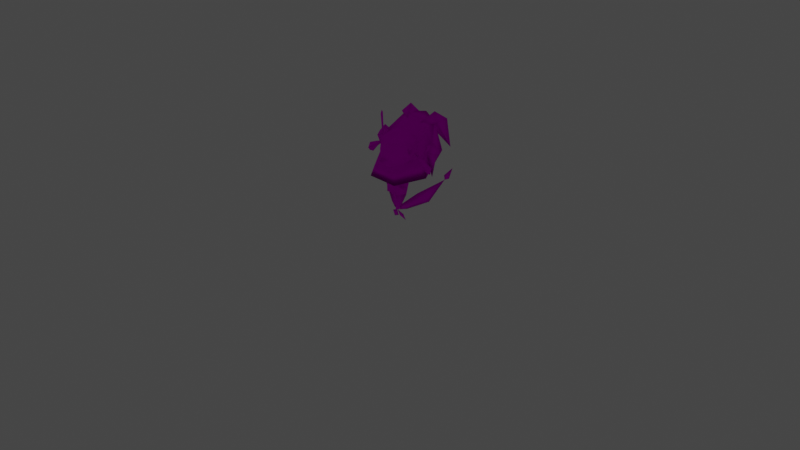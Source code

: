 # Source: rumble-florgess.blend  (saved by Blender 3.6.11; exported with 4.5.12 LTS)
import bpy
from mathutils import Matrix  # noqa: F401  (used for matrix-valued properties, if any)

bpy.ops.wm.read_factory_settings(use_empty=True)
scene = bpy.context.scene
scene.name = 'Scene'

# ---- collections
col_collection = bpy.data.collections.new('Collection'); scene.collection.children.link(col_collection)

# ---- images (referenced by path relative to the original .blend; pixels are not part of the script)
import os
ASSET_DIR = os.environ.get("B2B_ASSET_DIR", "")  # directory of the original .blend (textures are referenced by path, not embedded)
HERE = os.path.dirname(os.path.abspath(__file__))  # packed textures are extracted next to this script under _unpacked/

def load_image(name, relpath, width, height, colorspace="sRGB"):
    """Load a texture the original file referenced (path relative to the .blend, or extracted next to this script)."""
    p = next((c for c in (os.path.join(HERE, relpath), os.path.join(ASSET_DIR, relpath)) if relpath and os.path.exists(c)), "")
    if p:
        img = bpy.data.images.load(p, check_existing=True)
        img.name = name
    else:  # same state as the original file: an image datablock whose file is absent (Cycles renders it pink)
        img = bpy.data.images.new(name, width, height)
        img.source = "FILE"
        img.filepath = "//" + (relpath or name)
    img.colorspace_settings.name = colorspace
    return img
img_pii_huraazyesu_yellow_body_c_png = load_image('Pii_HURAAZYESU_YELLOW_body_C.png', 'Pii_HURAAZYESU_YELLOW_body_C.png', 1024, 1024, 'sRGB')
img_pii_huraazyesu_red_eye_c_png = load_image('Pii_HURAAZYESU_RED_eye_C.png', 'Pii_HURAAZYESU_RED_eye_C.png', 1024, 1024, 'sRGB')

# ---- materials (node trees are filled in below, after node groups)
mat_pii_huraazyesu_red_body = bpy.data.materials.new('Pii_HURAAZYESU_RED_body')
mat_pii_huraazyesu_red_body.surface_render_method = 'BLENDED'
mat_pii_huraazyesu_red_body.blend_method = 'BLEND'
mat_pii_huraazyesu_red_body.use_transparency_overlap = False
mat_pii_huraazyesu_red_body.show_transparent_back = False
mat_pii_huraazyesu_red_body.use_transparent_shadow = False
mat_pii_huraazyesu_red_body.diffuse_color = (0.942, 0.942, 0.942, 1.0)
mat_pii_huraazyesu_red_body.roughness = 0.5528
mat_pii_huraazyesu_red_body.specular_intensity = 1.0
mat_pii_huraazyesu_red_body.metallic = 1.0
mat_pii_huraazyesu_red_eye = bpy.data.materials.new('Pii_HURAAZYESU_RED_eye')
mat_pii_huraazyesu_red_eye.surface_render_method = 'BLENDED'
mat_pii_huraazyesu_red_eye.blend_method = 'BLEND'
mat_pii_huraazyesu_red_eye.use_transparency_overlap = False
mat_pii_huraazyesu_red_eye.show_transparent_back = False
mat_pii_huraazyesu_red_eye.use_transparent_shadow = False
mat_pii_huraazyesu_red_eye.diffuse_color = (0.942, 0.942, 0.942, 1.0)
mat_pii_huraazyesu_red_eye.roughness = 0.5528
mat_pii_huraazyesu_red_eye.specular_intensity = 1.0
mat_pii_huraazyesu_red_eye.metallic = 1.0
mat_material = bpy.data.materials.new('Material')
mat_material.alpha_threshold = 0.0
mat_material.use_transparent_shadow = False
mat_material.roughness = 0.5
mat_material.line_color = (0.0, 0.0, 0.0, 1.0)

# ---- material node trees
mat_pii_huraazyesu_red_body.use_nodes = True; mat_pii_huraazyesu_red_body.node_tree.nodes.clear()
_N = mat_pii_huraazyesu_red_body.node_tree.nodes; _L = mat_pii_huraazyesu_red_body.node_tree.links
n0 = _N.new('ShaderNodeBsdfPrincipled'); n0.name = 'Principled BSDF'; n0.location = (10, 300)
n0.distribution = 'GGX'
n0.subsurface_method = 'RANDOM_WALK_SKIN'
n0.inputs[2].default_value = 0.0
n0.inputs[3].default_value = 1.45
n0.inputs[13].default_value = 0.0
n0.inputs[27].default_value = (0.0, 0.0, 0.0, 1.0)
n0.inputs[28].default_value = 1.0
n1 = _N.new('ShaderNodeTexImage'); n1.name = 'Image Texture'; n1.location = (-300, 600)
n1.image = img_pii_huraazyesu_yellow_body_c_png
n1.interpolation = 'Closest'
n1.extension = 'MIRROR'
n2 = _N.new('ShaderNodeOutputMaterial'); n2.name = 'Material Output'; n2.location = (300, 300)
_L.new(n0.outputs[0], n2.inputs[0])
_L.new(n1.outputs[0], n0.inputs[0])
n2.is_active_output = True
mat_pii_huraazyesu_red_eye.use_nodes = True; mat_pii_huraazyesu_red_eye.node_tree.nodes.clear()
_N = mat_pii_huraazyesu_red_eye.node_tree.nodes; _L = mat_pii_huraazyesu_red_eye.node_tree.links
n0 = _N.new('ShaderNodeBsdfPrincipled'); n0.name = 'Principled BSDF'; n0.location = (10, 300)
n0.distribution = 'GGX'
n0.subsurface_method = 'RANDOM_WALK_SKIN'
n0.inputs[2].default_value = 0.0
n0.inputs[3].default_value = 1.45
n0.inputs[13].default_value = 0.0
n0.inputs[27].default_value = (0.0, 0.0, 0.0, 1.0)
n0.inputs[28].default_value = 1.0
n1 = _N.new('ShaderNodeTexImage'); n1.name = 'Image Texture'; n1.location = (-300, 600)
n1.image = img_pii_huraazyesu_red_eye_c_png
n1.interpolation = 'Closest'
n1.extension = 'MIRROR'
n2 = _N.new('ShaderNodeOutputMaterial'); n2.name = 'Material Output'; n2.location = (300, 300)
_L.new(n0.outputs[0], n2.inputs[0])
_L.new(n1.outputs[0], n0.inputs[0])
n2.is_active_output = True
mat_material.use_nodes = True; mat_material.node_tree.nodes.clear()
_N = mat_material.node_tree.nodes; _L = mat_material.node_tree.links
n0 = _N.new('ShaderNodeOutputMaterial'); n0.name = 'Material Output'; n0.location = (300, 300)
n1 = _N.new('ShaderNodeBsdfPrincipled'); n1.name = 'Principled BSDF'; n1.location = (10, 300)
n1.distribution = 'GGX'
n1.subsurface_method = 'RANDOM_WALK_SKIN'
n1.inputs[3].default_value = 1.45
n1.inputs[27].default_value = (0.0, 0.0, 0.0, 1.0)
n1.inputs[28].default_value = 1.0
_L.new(n1.outputs[0], n0.inputs[0])
n0.is_active_output = True

# ---- world
world_world = bpy.data.worlds.new('World'); scene.world = world_world
world_world.use_nodes = True; world_world.node_tree.nodes.clear()
_N = world_world.node_tree.nodes; _L = world_world.node_tree.links
n0 = _N.new('ShaderNodeOutputWorld'); n0.name = 'World Output'; n0.location = (300, 300)
n1 = _N.new('ShaderNodeBackground'); n1.name = 'Background'; n1.location = (10, 300)
n1.inputs[0].default_value = (0.05088, 0.05088, 0.05088, 1.0)
_L.new(n1.outputs[0], n0.inputs[0])
n0.is_active_output = True
world_world.color = (0.05088, 0.05088, 0.05088)
world_world.use_sun_shadow = False
world_world.sun_shadow_jitter_overblur = 0.0

# ---- cameras
cam_camera = bpy.data.cameras.new('Camera')
cam_camera.clip_end = 100.0
cam_camera.ortho_scale = 7.314

# ---- lights
light_light = bpy.data.lights.new('Light', 'POINT')
light_light.transmission_factor = 0.0
light_light.energy = 1000.0
light_light.shadow_soft_size = 0.1
light_light.shadow_maximum_resolution = 0.006
light_light.use_absolute_resolution = True

# ---- meshes
me_merged_001 = bpy.data.meshes.new('merged.001')
me_merged_001.from_pydata([(0.3813, 0.6285, 0.0), (0.3108, 0.709, 0.0), (0.405, 0.6701, 0.04788), (0.318, 0.7321, 0.02423), (0.4287, 0.7117, 0.0), (0.3252, 0.7552, 7.451e-10), (0.4287, 0.7117, 0.0), (0.318, 0.7321, -0.02423), (0.405, 0.6701, -0.04788), (0.3108, 0.709, 0.0), (0.3813, 0.6285, 0.0), (0.405, 0.6701, -0.04788), (0.405, 0.6701, 0.04788), (0.4287, 0.7117, 0.0), (0.4335, 0.6233, 6.814e-09), (0.3813, 0.6285, 0.0), (0.405, 0.6701, -0.04788), (0.4335, 0.6233, 6.814e-09), (0.4287, 0.7117, 0.0), (0.405, 0.6701, -0.04788), (0.3813, 0.6285, 0.0), (0.405, 0.6701, 0.04788), (0.4335, 0.6233, 6.814e-09), (0.3108, 0.709, 0.0), (0.318, 0.7321, -0.02423), (0.2185, 0.7872, 1.639e-08), (0.3252, 0.7552, 7.451e-10), (0.318, 0.7321, 0.02423), (-0.3108, 0.709, -1.37e-17), (-0.318, 0.7321, -0.02423), (-0.405, 0.6701, -0.04788), (-0.3813, 0.6285, -2.233e-17), (-0.4287, 0.7117, -2.813e-17), (-0.3252, 0.7552, -1.546e-17), (-0.4287, 0.7117, -2.813e-17), (-0.405, 0.6701, 0.04788), (-0.318, 0.7321, 0.02423), (-0.3813, 0.6285, -2.233e-17), (-0.3108, 0.709, -1.37e-17), (-0.3813, 0.6285, -2.233e-17), (-0.405, 0.6701, -0.04788), (-0.4287, 0.7117, -2.813e-17), (-0.4335, 0.6233, -6.814e-09), (-0.3813, 0.6285, -2.233e-17), (-0.405, 0.6701, 0.04788), (-0.4335, 0.6233, -6.814e-09), (-0.4287, 0.7117, -2.813e-17), (-0.405, 0.6701, 0.04788), (-0.3813, 0.6285, -2.233e-17), (-0.405, 0.6701, -0.04788), (-0.4335, 0.6233, -6.814e-09), (-0.3108, 0.709, -1.37e-17), (-0.318, 0.7321, 0.02423), (-0.2185, 0.7872, -1.639e-08), (-0.3252, 0.7552, -1.546e-17), (-0.318, 0.7321, -0.02423), (0.1714, 0.8127, 0.06915), (0.2162, 0.8629, 0.02502), (0.2354, 0.83, -0.01319), (0.184, 0.7707, 0.0456), (0.3225, 1.044, -0.08113), (0.2816, 1.052, -0.01303), (0.2816, 1.052, -0.01303), (0.3092, 1.076, -0.05321), (0.3225, 1.044, -0.08113), (-0.1714, 0.8127, 0.06915), (-0.184, 0.7707, 0.0456), (-0.2354, 0.83, -0.01319), (-0.2162, 0.8629, 0.02502), (-0.3225, 1.044, -0.08113), (-0.2816, 1.052, -0.01303), (-0.3225, 1.044, -0.08113), (-0.3092, 1.076, -0.05321), (-0.2816, 1.052, -0.01303), (0.1714, 0.8127, 0.06915), (0.184, 0.7707, 0.0456), (0.2354, 0.83, -0.01319), (0.2162, 0.8629, 0.02502), (0.3225, 1.044, -0.08113), (0.2816, 1.052, -0.01303), (0.3225, 1.044, -0.08113), (0.3092, 1.076, -0.05321), (0.2816, 1.052, -0.01303), (-0.1714, 0.8127, 0.06915), (-0.2162, 0.8629, 0.02502), (-0.2354, 0.83, -0.01319), (-0.184, 0.7707, 0.0456), (-0.3225, 1.044, -0.08113), (-0.2816, 1.052, -0.01303), (-0.2816, 1.052, -0.01303), (-0.3092, 1.076, -0.05321), (-0.3225, 1.044, -0.08113), (0.132, 0.9184, -0.09479), (0.08158, 0.7706, -0.2115), (0.1948, 0.7716, -0.1134), (0.132, 0.6526, -0.1226), (0.178, 0.7051, 0.04043), (0.1816, 0.8699, 0.05141), (0.1089, 0.6079, 0.002297), (0.0, 0.592, -0.09665), (0.0, 0.6624, -0.1801), (0.0, 0.592, -0.09665), (-0.08158, 0.7706, -0.2115), (-0.132, 0.6526, -0.1226), (-0.1948, 0.7716, -0.1134), (-0.132, 0.9184, -0.09479), (-0.178, 0.7051, 0.04043), (-0.1816, 0.8699, 0.05141), (-0.1089, 0.6079, 0.002297), (0.0, 0.592, -0.09665), (0.0, 0.592, -0.09665), (0.0, 0.592, -0.09665), (0.0, 0.5818, 0.03366), (0.0, 0.5818, 0.03366), (0.0, 0.592, -0.09665), (0.0, 0.9554, 0.09662), (0.0, 0.9643, -0.08008), (0.0906, 0.9424, 0.02571), (0.1297, 0.8821, 0.1154), (0.0, 0.9554, 0.09662), (0.066, 0.8681, 0.1742), (0.0, 0.9554, 0.09662), (0.0, 0.8673, 0.1861), (0.0, 0.738, 0.2122), (0.0602, 0.7201, 0.1919), (-0.066, 0.8681, 0.1742), (0.0, 0.9554, 0.09662), (-0.1297, 0.8821, 0.1154), (-0.0602, 0.7201, 0.1919), (-0.0906, 0.9424, 0.02571), (0.0, 0.9554, 0.09662), (0.0, 0.9554, 0.09662), (0.0, 0.9643, -0.08008), (0.178, 0.7051, 0.04043), (0.184, 0.7707, 0.0456), (0.1948, 0.7716, -0.1134), (0.1816, 0.8699, 0.05141), (0.1089, 0.6079, 0.002297), (0.1509, 0.6775, 0.09821), (0.05037, 0.6033, 0.1287), (0.0, 0.5818, 0.03366), (0.06123, 0.6612, 0.1819), (0.0906, 0.9424, 0.02571), (0.132, 0.9184, -0.09479), (0.1297, 0.8821, 0.1154), (0.0, 0.7016, 0.2557), (0.0602, 0.7201, 0.1919), (0.0, 0.738, 0.2122), (0.0, 0.6452, 0.1964), (-0.0602, 0.7201, 0.1919), (-0.06123, 0.6612, 0.1819), (-0.05037, 0.6033, 0.1287), (-0.1509, 0.6775, 0.09821), (-0.1089, 0.6079, 0.002297), (-0.178, 0.7051, 0.04043), (0.0, 0.5818, 0.03366), (-0.1948, 0.7716, -0.1134), (-0.184, 0.7707, 0.0456), (-0.1816, 0.8699, 0.05141), (-0.0906, 0.9424, 0.02571), (-0.132, 0.9184, -0.09479), (-0.1297, 0.8821, 0.1154), (0.0, 0.5818, 0.03366), (0.132, 0.9184, -0.09479), (0.0, 0.9643, -0.08008), (0.0, 0.8792, -0.1826), (0.08158, 0.7706, -0.2115), (-0.08158, 0.7706, -0.2115), (-0.132, 0.9184, -0.09479), (0.0, 0.9643, -0.08008), (0.0906, 0.9424, 0.02571), (0.0, 0.9643, -0.08008), (-0.0906, 0.9424, 0.02571), (0.0, 0.9643, -0.08008), (0.06123, 0.6612, 0.1819), (0.05037, 0.6033, 0.1287), (0.0, 0.6452, 0.1964), (-0.05037, 0.6033, 0.1287), (-0.06123, 0.6612, 0.1819), (1.639e-07, 0.3375, -0.1172), (0.06543, 0.3936, -0.06924), (-0.06543, 0.3936, -0.06924), (-0.07341, 0.2859, -0.02887), (0.07341, 0.2859, -0.02887), (1.311e-07, 0.1208, -0.001422), (0.02741, 0.1208, 0.0232), (1.311e-07, 0.1208, -0.001422), (-0.02741, 0.1208, 0.0232), (-0.125, 0.366, 0.01919), (-0.07341, 0.2859, -0.02887), (0.07341, 0.2859, -0.02887), (0.125, 0.366, 0.01919), (1.311e-07, 0.2734, 0.03502), (-0.07341, 0.2859, -0.02887), (-0.05924, 0.3253, 0.1077), (-0.125, 0.366, 0.01919), (1.311e-07, 0.2734, 0.03502), (0.05924, 0.3253, 0.1077), (1.311e-07, 0.2734, 0.03502), (0.07341, 0.2859, -0.02887), (0.125, 0.366, 0.01919), (0.06543, 0.3936, -0.06924), (0.04424, 0.5164, -0.04233), (-0.04424, 0.5164, -0.04233), (-0.06543, 0.3936, -0.06924), (-0.08847, 0.5164, 0.02377), (-0.1112, 0.4268, 0.02334), (0.1112, 0.4268, 0.02334), (0.08847, 0.5164, 0.02377), (0.0, 0.6593, -0.02976), (-0.125, 0.366, 0.01919), (0.125, 0.366, 0.01919), (-0.08847, 0.5164, 0.02377), (-0.04424, 0.5164, 0.08841), (-0.2294, 0.4527, 0.1602), (0.0, 0.6593, -0.02976), (0.04424, 0.5164, 0.08841), (0.08847, 0.5164, 0.02377), (0.2294, 0.4527, 0.1602), (-0.04424, 0.5164, -0.04233), (-0.08847, 0.5164, 0.02377), (0.08847, 0.5164, 0.02377), (0.04424, 0.5164, -0.04233), (-0.1112, 0.4268, 0.02334), (-0.05847, 0.4268, 0.111), (-0.2294, 0.4527, 0.1602), (-0.1112, 0.4268, 0.02334), (-0.2294, 0.4527, 0.1602), (0.05847, 0.4268, 0.111), (0.1112, 0.4268, 0.02334), (0.2294, 0.4527, 0.1602), (0.2294, 0.4527, 0.1602), (0.1112, 0.4268, 0.02334), (-0.05847, 0.4268, 0.111), (-0.04424, 0.5164, 0.08841), (0.04424, 0.5164, 0.08841), (0.05847, 0.4268, 0.111), (-0.05924, 0.3253, 0.1077), (0.05924, 0.3253, 0.1077), (-0.125, 0.366, 0.01919), (-0.1112, 0.4268, 0.02334), (0.125, 0.366, 0.01919), (0.1112, 0.4268, 0.02334), (1.311e-07, 0.1208, -0.001422), (-0.02741, 0.1208, 0.0232), (1.311e-07, 0.1208, 0.04751), (0.02741, 0.1208, 0.0232), (0.07341, 0.2859, -0.02887), (0.02741, 0.1208, 0.0232), (1.311e-07, 0.2734, 0.03502), (1.311e-07, 0.1208, 0.04751), (-0.07341, 0.2859, -0.02887), (1.311e-07, 0.2734, 0.03502), (-0.02741, 0.1208, 0.0232), (1.311e-07, 0.1208, 0.04751), (0.2339, 0.2079, -0.1901), (0.2477, 0.2711, -0.1011), (0.3671, 0.4686, -0.2724), (0.06454, 0.1174, -0.04482), (0.0714, 0.1506, 0.001469), (0.03444, 0.1244, 0.02382), (0.06301, 0.1921, 0.04022), (0.0714, 0.1506, 0.001469), (0.2477, 0.2711, -0.1011), (0.231, 0.3509, -0.02724), (0.3671, 0.4686, -0.2724), (0.2172, 0.2876, -0.1162), (0.2339, 0.2079, -0.1901), (0.3671, 0.4686, -0.2724), (0.06454, 0.1174, -0.04482), (0.05615, 0.1589, -0.006062), (0.03444, 0.1244, 0.02382), (0.05615, 0.1589, -0.006062), (0.06301, 0.1921, 0.04022), (0.2172, 0.2876, -0.1162), (0.231, 0.3509, -0.02724), (0.3671, 0.4686, -0.2724), (0.3711, 0.4631, -0.3283), (0.3837, 0.4921, -0.2927), (0.3838, 0.5725, -0.3634), (0.3662, 0.4674, -0.2714), (0.3573, 0.4943, -0.2952), (0.3838, 0.5725, -0.3634), (0.3837, 0.4921, -0.2927), (0.3699, 0.5233, -0.2596), (0.3662, 0.4674, -0.2714), (0.3573, 0.4943, -0.2952), (-0.007824, 0.03936, -0.002479), (-0.04197, 0.06464, -0.007234), (-0.08001, 0.004762, -0.01536), (-0.08001, 0.004762, -0.01536), (-0.04197, 0.06464, -0.007234), (-0.07612, 0.08066, 0.0129), (-0.00364, 0.1157, 0.02594), (-0.04197, 0.06464, -0.007234), (-0.007824, 0.03936, -0.002479), (-0.00364, 0.1157, 0.02594), (-0.04197, 0.05538, 0.01765), (-0.04197, 0.05538, 0.01765), (-0.007824, 0.03936, -0.002479), (-0.08001, 0.004762, -0.01536), (-0.04197, 0.05538, 0.01765), (-0.08001, 0.004762, -0.01536), (-0.07612, 0.08066, 0.0129), (-0.00364, 0.1157, 0.02594), (-0.04197, 0.05538, 0.01765), (-0.07612, 0.08066, 0.0129), (0.07537, 0.08468, 0.01381), (0.04204, 0.06753, -0.006743), (0.08217, 0.008964, -0.01438), (0.08217, 0.008964, -0.01438), (0.04204, 0.06753, -0.006743), (0.008703, 0.04111, -0.002411), (0.001595, 0.1172, 0.02593), (0.04204, 0.06753, -0.006743), (0.07537, 0.08468, 0.01381), (0.001595, 0.1172, 0.02593), (0.04204, 0.05826, 0.01814), (0.04204, 0.05826, 0.01814), (0.07537, 0.08468, 0.01381), (0.08217, 0.008964, -0.01438), (0.04204, 0.05826, 0.01814), (0.08217, 0.008964, -0.01438), (0.008703, 0.04111, -0.002411), (0.001595, 0.1172, 0.02593), (0.04204, 0.05826, 0.01814), (0.008703, 0.04111, -0.002411), (-0.231, 0.3509, -0.02724), (-0.2477, 0.2711, -0.1011), (-0.3671, 0.4686, -0.2724), (-0.06301, 0.1921, 0.04022), (-0.0714, 0.1506, 0.001469), (-0.03444, 0.1244, 0.02382), (-0.06454, 0.1174, -0.04482), (-0.0714, 0.1506, 0.001469), (-0.2477, 0.2711, -0.1011), (-0.2339, 0.2079, -0.1901), (-0.3671, 0.4686, -0.2724), (-0.2172, 0.2876, -0.1162), (-0.231, 0.3509, -0.02724), (-0.3671, 0.4686, -0.2724), (-0.06301, 0.1921, 0.04022), (-0.05615, 0.1589, -0.006062), (-0.03444, 0.1244, 0.02382), (-0.05615, 0.1589, -0.006062), (-0.06454, 0.1174, -0.04482), (-0.2172, 0.2876, -0.1162), (-0.2339, 0.2079, -0.1901), (-0.3671, 0.4686, -0.2724), (-0.3699, 0.5233, -0.2596), (-0.3837, 0.4921, -0.2927), (-0.3838, 0.5725, -0.3634), (-0.3662, 0.4674, -0.2714), (-0.3573, 0.4943, -0.2952), (-0.3838, 0.5725, -0.3634), (-0.3837, 0.4921, -0.2927), (-0.3711, 0.4631, -0.3283), (-0.3662, 0.4674, -0.2714), (-0.3573, 0.4943, -0.2952), (0.04068, 0.4991, 0.1104), (0.05701, 0.4268, 0.111), (0.03496, 0.4268, 0.1345), (0.02512, 0.384, 0.1097), (0.000154, 0.4268, 0.111), (0.03496, 0.4268, 0.1345), (0.04068, 0.4991, 0.1104), (0.03496, 0.4268, 0.1345), (-0.04068, 0.4991, 0.1104), (-0.0001543, 0.4268, 0.111), (-0.03496, 0.4268, 0.1345), (-0.02512, 0.384, 0.1097), (-0.05701, 0.4268, 0.111), (-0.03496, 0.4268, 0.1345), (-0.04068, 0.4991, 0.1104), (-0.03496, 0.4268, 0.1345), (0.2172, 0.7077, -0.3834), (-0.2172, 0.7077, -0.3834), (-0.3459, 0.5479, -0.03099), (0.3459, 0.5479, -0.03099), (-0.1707, 0.4913, 0.2268), (0.1707, 0.4913, 0.2268), (0.2727, 0.6628, 0.002109), (0.314, 0.8577, -0.1429), (0.2006, 1.035, -0.288), (0.2172, 0.7077, -0.3834), (6.557e-08, 1.067, -0.369), (-0.2172, 0.7077, -0.3834), (-0.2006, 1.035, -0.288), (-0.314, 0.8577, -0.1429), (0.08191, 1.038, -0.2218), (-0.3459, 0.5479, -0.03099), (-0.2172, 0.7077, -0.3834), (-0.2727, 0.6628, 0.002109), (-0.3459, 0.5479, -0.03099), (-0.1383, 0.6036, 0.2057), (-0.1707, 0.4913, 0.2268), (0.1383, 0.6036, 0.2057), (0.1707, 0.4913, 0.2268), (0.0, 0.7254, -0.04748), (0.1707, 0.4913, 0.2268), (0.1383, 0.6036, 0.2057), (0.2727, 0.6628, 0.002109), (0.3459, 0.5479, -0.03099), (0.0, 0.7254, -0.04748), (0.2172, 0.7077, -0.3834), (0.3459, 0.5479, -0.03099), (0.0, 0.7254, -0.04748), (-0.08191, 1.038, -0.2218), (0.08191, 1.038, -0.2218), (-0.2727, 0.6628, 0.002109), (-0.314, 0.8577, -0.1429), (-0.2006, 1.035, -0.288), (6.557e-08, 1.067, -0.369), (0.08191, 1.038, -0.2218), (0.2006, 1.035, -0.288), (0.314, 0.8577, -0.1429), (0.08191, 1.038, -0.2218), (0.2727, 0.6628, 0.002109), (0.0, 0.7254, -0.04748), (0.08191, 1.038, -0.2218), (0.1434, 0.5686, -0.1295), (0.0, 0.5509, -0.05225), (0.1053, 0.5391, -0.0008821), (0.05602, 0.5186, 0.08868), (0.1818, 0.5134, 0.1115), (-0.05602, 0.5186, 0.08868), (0.0, 0.4948, 0.1924), (-0.1053, 0.5391, -0.0008821), (-0.1434, 0.5686, -0.1295), (-0.1818, 0.5134, 0.1115), (0.2509, 1.027, -0.2731), (0.08983, 1.014, -0.2011), (0.1674, 1.122, -0.3181), (0.08983, 1.014, -0.2011), (0.1582, 0.9452, -0.3055), (0.2576, 0.7331, -0.4579), (0.2367, 1.038, -0.424), (0.1674, 1.122, -0.3181), (0.09245, 1.028, -0.3775), (0.2576, 0.7331, -0.4579), (0.1582, 0.9452, -0.3055), (0.08983, 1.014, -0.2011), (0.1674, 1.122, -0.3181), (0.08983, 1.014, -0.2011), (0.2367, 1.038, -0.424), (0.1674, 1.122, -0.3181), (-0.2509, 1.027, -0.2731), (-0.1674, 1.122, -0.3181), (-0.08983, 1.014, -0.2011), (-0.08983, 1.014, -0.2011), (-0.1582, 0.9452, -0.3055), (-0.2576, 0.7331, -0.4579), (-0.2367, 1.038, -0.424), (-0.1674, 1.122, -0.3181), (-0.2367, 1.038, -0.424), (-0.09245, 1.028, -0.3775), (-0.1674, 1.122, -0.3181), (-0.2576, 0.7331, -0.4579), (-0.1582, 0.9452, -0.3055), (-0.08983, 1.014, -0.2011), (-0.1674, 1.122, -0.3181), (-0.08983, 1.014, -0.2011), (0.3224, 0.8038, -0.2181), (0.4308, 0.8038, -0.1391), (0.3371, 0.8987, -0.1244), (0.2434, 0.8038, -0.1096), (0.4308, 0.8038, -0.1391), (0.379, 0.7321, -0.1309), (0.3371, 0.5301, -0.1244), (0.2434, 0.8038, -0.1096), (0.3518, 0.8038, -0.03066), (0.3371, 0.8987, -0.1244), (0.4308, 0.8038, -0.1391), (0.2434, 0.8038, -0.1096), (0.3371, 0.5301, -0.1244), (0.379, 0.7321, -0.1309), (0.4308, 0.8038, -0.1391), (0.2434, 0.8038, -0.1096), (-0.3224, 0.8038, -0.2181), (-0.3371, 0.8987, -0.1244), (-0.4308, 0.8038, -0.1391), (-0.2434, 0.8038, -0.1096), (-0.4308, 0.8038, -0.1391), (-0.379, 0.7321, -0.1309), (-0.3371, 0.5301, -0.1244), (-0.2434, 0.8038, -0.1096), (-0.3518, 0.8038, -0.03066), (-0.3371, 0.8987, -0.1244), (-0.4308, 0.8038, -0.1391), (-0.2434, 0.8038, -0.1096), (-0.3371, 0.5301, -0.1244), (-0.379, 0.7321, -0.1309), (-0.4308, 0.8038, -0.1391), (-0.2434, 0.8038, -0.1096), (0.178, 0.7051, 0.04043), (0.1509, 0.6775, 0.09821), (0.1561, 0.7486, 0.1128), (0.184, 0.7707, 0.0456), (0.1816, 0.8699, 0.05141), (0.1297, 0.8821, 0.1154), (0.06123, 0.6612, 0.1819), (0.0602, 0.7201, 0.1919), (0.066, 0.8681, 0.1742), (-0.178, 0.7051, 0.04043), (-0.1561, 0.7486, 0.1128), (-0.1509, 0.6775, 0.09821), (-0.184, 0.7707, 0.0456), (-0.1816, 0.8699, 0.05141), (-0.1297, 0.8821, 0.1154), (-0.06123, 0.6612, 0.1819), (-0.0602, 0.7201, 0.1919), (-0.066, 0.8681, 0.1742)], [], [(2, 1, 0), (2, 3, 1), (4, 3, 2), (6, 5, 3), (6, 7, 5), (6, 8, 7), (8, 9, 7), (11, 10, 9), (14, 13, 12), (16, 14, 15), (19, 18, 17), (22, 21, 20), (25, 24, 23), (26, 24, 25), (26, 25, 27), (25, 23, 27), (30, 29, 28), (31, 30, 28), (30, 32, 29), (34, 33, 29), (34, 35, 33), (35, 36, 33), (35, 37, 36), (39, 38, 36), (42, 41, 40), (44, 42, 43), (47, 46, 45), (50, 49, 48), (53, 52, 51), (54, 52, 53), (54, 53, 55), (53, 51, 55), (58, 57, 56), (59, 58, 56), (57, 58, 60), (60, 61, 57), (64, 63, 62), (67, 66, 65), (68, 67, 65), (69, 67, 68), (68, 70, 69), (73, 72, 71), (76, 75, 74), (77, 76, 74), (78, 76, 77), (77, 79, 78), (82, 81, 80), (85, 84, 83), (86, 85, 83), (84, 85, 87), (87, 88, 84), (91, 90, 89), (94, 93, 92), (95, 93, 94), (95, 94, 96), (94, 92, 97), (98, 95, 96), (98, 99, 95), (100, 93, 95), (101, 100, 95), (93, 100, 102), (102, 100, 103), (102, 103, 104), (102, 104, 105), (104, 103, 106), (105, 104, 107), (103, 108, 106), (109, 108, 103), (100, 110, 103), (112, 111, 98), (114, 113, 108), (117, 116, 115), (117, 119, 118), (121, 120, 118), (121, 122, 120), (123, 120, 122), (124, 120, 123), (125, 123, 122), (122, 126, 125), (125, 126, 127), (125, 128, 123), (130, 129, 127), (132, 129, 131), (135, 134, 133), (135, 136, 134), (138, 137, 133), (138, 139, 137), (140, 137, 139), (139, 138, 141), (136, 143, 142), (136, 142, 144), (146, 145, 141), (147, 145, 146), (148, 141, 145), (149, 145, 147), (149, 150, 145), (150, 148, 145), (152, 151, 150), (151, 152, 153), (153, 152, 154), (153, 155, 151), (157, 156, 154), (158, 156, 157), (160, 158, 159), (159, 158, 161), (151, 162, 139), (165, 164, 163), (165, 163, 166), (166, 167, 165), (168, 165, 167), (169, 165, 168), (163, 171, 170), (173, 168, 172), (176, 175, 174), (177, 175, 176), (177, 176, 178), (181, 180, 179), (182, 181, 179), (180, 183, 179), (183, 184, 179), (183, 185, 184), (186, 182, 179), (186, 187, 182), (189, 188, 181), (180, 191, 190), (194, 193, 192), (194, 195, 193), (197, 194, 196), (199, 197, 198), (199, 200, 197), (203, 202, 201), (204, 203, 201), (205, 203, 204), (206, 205, 204), (201, 202, 207), (202, 208, 207), (203, 209, 202), (210, 206, 204), (201, 207, 211), (214, 213, 212), (213, 215, 212), (216, 215, 213), (217, 215, 216), (218, 217, 216), (220, 215, 219), (222, 215, 221), (224, 214, 223), (224, 213, 225), (227, 220, 226), (229, 218, 228), (230, 216, 228), (232, 221, 231), (235, 234, 233), (236, 235, 233), (236, 233, 237), (238, 236, 237), (233, 239, 237), (233, 240, 239), (241, 236, 238), (241, 242, 236), (245, 244, 243), (246, 245, 243), (249, 248, 247), (249, 250, 248), (253, 252, 251), (253, 254, 252), (257, 256, 255), (255, 256, 258), (256, 259, 258), (258, 259, 260), (262, 261, 260), (261, 262, 263), (264, 261, 263), (264, 263, 265), (268, 267, 266), (267, 269, 266), (269, 270, 266), (270, 269, 271), (273, 272, 271), (274, 272, 273), (275, 274, 273), (275, 276, 274), (279, 278, 277), (280, 277, 278), (279, 277, 281), (280, 281, 277), (284, 283, 282), (283, 284, 285), (284, 282, 286), (284, 286, 285), (289, 288, 287), (292, 291, 290), (291, 292, 293), (296, 295, 294), (296, 297, 295), (300, 299, 298), (303, 302, 301), (306, 305, 304), (309, 308, 307), (312, 311, 310), (311, 312, 313), (316, 315, 314), (316, 317, 315), (320, 319, 318), (323, 322, 321), (326, 325, 324), (329, 328, 327), (327, 328, 330), (328, 331, 330), (330, 331, 332), (334, 333, 332), (333, 334, 335), (336, 333, 335), (336, 335, 337), (340, 339, 338), (339, 341, 338), (341, 342, 338), (342, 341, 343), (345, 344, 343), (346, 344, 345), (347, 346, 345), (347, 348, 346), (351, 350, 349), (352, 349, 350), (351, 349, 353), (352, 353, 349), (356, 355, 354), (355, 356, 357), (356, 354, 358), (356, 358, 357), (361, 360, 359), (362, 360, 361), (362, 364, 363), (366, 365, 363), (369, 368, 367), (370, 368, 369), (370, 372, 371), (374, 373, 371), (377, 376, 375), (375, 378, 377), (378, 379, 377), (378, 380, 379), (378, 382, 381), (382, 384, 383), (384, 385, 383), (386, 385, 384), (387, 385, 386), (386, 388, 387), (385, 389, 383), (391, 390, 388), (393, 392, 388), (394, 392, 393), (395, 394, 393), (396, 394, 395), (397, 396, 395), (394, 398, 392), (396, 398, 394), (401, 400, 399), (402, 401, 399), (401, 403, 400), (382, 405, 404), (408, 407, 406), (409, 406, 407), (410, 409, 407), (410, 407, 411), (411, 407, 412), (413, 412, 407), (416, 415, 414), (416, 417, 415), (419, 418, 417), (422, 421, 420), (423, 421, 422), (423, 422, 424), (425, 421, 423), (425, 423, 426), (425, 427, 421), (421, 427, 428), (427, 425, 429), (432, 431, 430), (434, 430, 433), (434, 435, 430), (437, 430, 436), (435, 438, 436), (430, 439, 436), (440, 438, 439), (440, 441, 438), (438, 443, 442), (438, 445, 444), (448, 447, 446), (446, 450, 449), (451, 450, 446), (446, 453, 452), (455, 451, 454), (456, 455, 454), (457, 446, 454), (455, 458, 457), (459, 458, 455), (461, 455, 460), (464, 463, 462), (464, 462, 465), (467, 462, 466), (467, 468, 462), (468, 470, 469), (470, 472, 471), (470, 471, 473), (475, 470, 474), (475, 476, 470), (462, 474, 477), (480, 479, 478), (478, 479, 481), (478, 483, 482), (484, 483, 478), (486, 484, 485), (488, 486, 487), (487, 486, 489), (486, 491, 490), (492, 491, 486), (490, 478, 493), (496, 495, 494), (496, 494, 497), (496, 497, 498), (496, 498, 499), (496, 500, 495), (496, 501, 500), (496, 502, 501), (502, 496, 499), (505, 504, 503), (503, 504, 506), (506, 504, 507), (507, 504, 508), (509, 504, 505), (510, 504, 509), (511, 504, 510), (504, 511, 508)])
me_merged_001.polygons.foreach_set('use_smooth', [True] * 334)
me_merged_001.polygons.foreach_set('material_index', [0, 0, 0, 0, 0, 0, 0, 0, 0, 0, 0, 0, 0, 0, 0, 0, 0, 0, 0, 0, 0, 0, 0, 0, 0, 0, 0, 0, 0, 0, 0, 0, 0, 0, 0, 0, 0, 0, 0, 0, 0, 0, 0, 0, 0, 0, 0, 0, 0, 0, 0, 0, 0, 0, 0, 0, 0, 0, 0, 0, 0, 0, 0, 0, 0, 0, 0, 0, 0, 0, 0, 0, 0, 0, 0, 0, 0, 0, 0, 0, 0, 0, 0, 0, 0, 0, 0, 0, 0, 0, 0, 0, 0, 0, 0, 0, 0, 0, 0, 0, 0, 0, 0, 0, 0, 0, 0, 0, 0, 0, 0, 0, 0, 0, 0, 0, 0, 0, 0, 0, 0, 0, 0, 0, 0, 0, 0, 0, 0, 0, 0, 0, 0, 0, 0, 0, 0, 0, 0, 0, 0, 0, 0, 0, 0, 0, 0, 0, 0, 0, 0, 0, 0, 0, 0, 0, 0, 0, 0, 0, 0, 0, 0, 0, 0, 0, 0, 0, 0, 0, 0, 0, 0, 0, 0, 0, 0, 0, 0, 0, 0, 0, 0, 0, 0, 0, 0, 0, 0, 0, 0, 0, 0, 0, 0, 0, 0, 0, 0, 0, 0, 0, 0, 0, 0, 0, 0, 0, 0, 0, 0, 0, 0, 0, 0, 0, 0, 0, 0, 0, 0, 0, 0, 0, 0, 0, 0, 0, 0, 0, 0, 0, 0, 0, 0, 0, 0, 0, 0, 0, 0, 0, 0, 0, 0, 0, 0, 0, 0, 0, 0, 0, 0, 0, 0, 0, 0, 0, 0, 0, 0, 0, 0, 0, 0, 0, 0, 0, 0, 0, 0, 0, 0, 0, 0, 0, 0, 0, 0, 0, 0, 0, 0, 0, 0, 0, 0, 0, 0, 0, 0, 0, 0, 0, 0, 0, 0, 0, 0, 0, 0, 0, 0, 0, 0, 0, 0, 0, 0, 0, 0, 0, 0, 0, 0, 0, 0, 0, 1, 1, 1, 1, 1, 1, 1, 1, 1, 1, 1, 1, 1, 1, 1, 1])
_uv = me_merged_001.uv_layers.new(name='UV0')
_uv.uv.foreach_set('vector', [0.06877, 0.9517, 0.06377, 0.9417, 0.06877, 0.9417, 0.06877, 0.9517, 0.06377, 0.9517, 0.06377, 0.9417, 0.06877, 0.9617, 0.06377, 0.9517, 0.06877, 0.9517, 0.06877, 0.9617, 0.06377, 0.9617, 0.06377, 0.9517, 0.06877, 0.9617, 0.06377, 0.9717, 0.06377, 0.9617, 0.06877, 0.9617, 0.06877, 0.9717, 0.06377, 0.9717, 0.06877, 0.9717, 0.06377, 0.9817, 0.06377, 0.9717, 0.06877, 0.9717, 0.06877, 0.9817, 0.06377, 0.9817, 0.07127, 0.9467, 0.07377, 0.9517, 0.06877, 0.9517, 0.07377, 0.9417, 0.07127, 0.9467, 0.06877, 0.9417, 0.07377, 0.9417, 0.07377, 0.9517, 0.07127, 0.9467, 0.07127, 0.9467, 0.06877, 0.9517, 0.06877, 0.9417, 0.06377, 0.9617, 0.06377, 0.9717, 0.06377, 0.9417, 0.06377, 0.9617, 0.06377, 0.9717, 0.06377, 0.9617, 0.06377, 0.9617, 0.06377, 0.9617, 0.06377, 0.9517, 0.06377, 0.9617, 0.06377, 0.9417, 0.06377, 0.9517, 0.06886, 0.948, 0.0637, 0.948, 0.0637, 0.9377, 0.06886, 0.9377, 0.06886, 0.948, 0.0637, 0.9377, 0.06886, 0.948, 0.06886, 0.9583, 0.0637, 0.948, 0.06886, 0.9583, 0.0637, 0.9583, 0.0637, 0.948, 0.06886, 0.9583, 0.06886, 0.9687, 0.0637, 0.9583, 0.06886, 0.9687, 0.0637, 0.9687, 0.0637, 0.9583, 0.06886, 0.9687, 0.06886, 0.979, 0.0637, 0.9687, 0.06886, 0.979, 0.0637, 0.979, 0.0637, 0.9687, 0.07144, 0.9428, 0.07402, 0.948, 0.06886, 0.948, 0.07402, 0.9377, 0.07144, 0.9428, 0.06886, 0.9377, 0.07402, 0.9377, 0.07402, 0.948, 0.07144, 0.9428, 0.07144, 0.9428, 0.06886, 0.948, 0.06886, 0.9377, 0.0637, 0.9583, 0.0637, 0.9687, 0.0637, 0.9377, 0.0637, 0.9583, 0.0637, 0.9687, 0.0637, 0.9583, 0.0637, 0.9583, 0.0637, 0.9583, 0.0637, 0.948, 0.0637, 0.9583, 0.0637, 0.9377, 0.0637, 0.948, 0.1409, 0.9665, 0.1359, 0.9665, 0.1359, 0.9615, 0.1409, 0.9615, 0.1409, 0.9665, 0.1359, 0.9615, 0.1359, 0.9665, 0.1409, 0.9665, 0.1409, 0.9715, 0.1409, 0.9715, 0.1359, 0.9715, 0.1359, 0.9665, 0.1409, 0.9715, 0.1384, 0.9715, 0.1359, 0.9715, 0.1409, 0.9665, 0.1409, 0.9615, 0.1359, 0.9615, 0.1359, 0.9665, 0.1409, 0.9665, 0.1359, 0.9615, 0.1409, 0.9715, 0.1409, 0.9665, 0.1359, 0.9665, 0.1359, 0.9665, 0.1359, 0.9715, 0.1409, 0.9715, 0.1359, 0.9715, 0.1384, 0.9715, 0.1409, 0.9715, 0.1409, 0.9665, 0.1409, 0.9615, 0.1359, 0.9615, 0.1359, 0.9665, 0.1409, 0.9665, 0.1359, 0.9615, 0.1409, 0.9715, 0.1409, 0.9665, 0.1359, 0.9665, 0.1359, 0.9665, 0.1359, 0.9715, 0.1409, 0.9715, 0.1359, 0.9715, 0.1384, 0.9715, 0.1409, 0.9715, 0.1409, 0.9665, 0.1359, 0.9665, 0.1359, 0.9615, 0.1409, 0.9615, 0.1409, 0.9665, 0.1359, 0.9615, 0.1359, 0.9665, 0.1409, 0.9665, 0.1409, 0.9715, 0.1409, 0.9715, 0.1359, 0.9715, 0.1359, 0.9665, 0.1409, 0.9715, 0.1384, 0.9715, 0.1359, 0.9715, 0.08055, 0.9687, 0.07474, 0.9686, 0.07732, 0.9838, 0.07732, 0.9565, 0.07474, 0.9686, 0.08055, 0.9687, 0.07732, 0.9565, 0.08055, 0.9687, 0.07968, 0.9619, 0.08055, 0.9687, 0.07732, 0.9838, 0.07987, 0.9788, 0.07614, 0.9519, 0.07732, 0.9565, 0.07968, 0.9619, 0.07614, 0.9519, 0.07055, 0.9502, 0.07732, 0.9565, 0.07055, 0.9575, 0.07474, 0.9686, 0.07732, 0.9565, 0.07055, 0.9502, 0.07055, 0.9575, 0.07732, 0.9565, 0.07474, 0.9686, 0.07055, 0.9575, 0.06636, 0.9686, 0.06636, 0.9686, 0.07055, 0.9575, 0.06377, 0.9565, 0.06636, 0.9686, 0.06377, 0.9565, 0.06055, 0.9687, 0.06636, 0.9686, 0.06055, 0.9687, 0.06377, 0.9838, 0.06055, 0.9687, 0.06377, 0.9565, 0.06141, 0.9619, 0.06377, 0.9838, 0.06055, 0.9687, 0.06123, 0.9788, 0.06377, 0.9565, 0.06496, 0.9519, 0.06141, 0.9619, 0.07055, 0.9502, 0.06496, 0.9519, 0.06377, 0.9565, 0.07055, 0.9575, 0.07055, 0.9502, 0.06377, 0.9565, 0.07055, 0.9492, 0.07055, 0.9502, 0.07614, 0.9519, 0.07055, 0.9502, 0.07055, 0.9492, 0.06496, 0.9519, 0.04798, 0.969, 0.0, 0.9964, 0.0, 0.9853, 0.04798, 0.969, 0.0, 0.9853, 0.07341, 0.8937, 0.0, 0.9853, 0.03915, 0.8762, 0.07341, 0.8937, 0.0, 0.9853, 0.0, 0.8751, 0.03915, 0.8762, 0.0, 0.7135, 0.03915, 0.8762, 0.0, 0.8751, 0.0461, 0.6911, 0.03915, 0.8762, 0.0, 0.7135, -0.03915, 0.8762, 0.0, 0.7135, 0.0, 0.8751, 0.0, 0.8751, 0.0, 0.9853, -0.03915, 0.8762, -0.03915, 0.8762, 0.0, 0.9853, -0.07341, 0.8937, -0.03915, 0.8762, -0.0461, 0.6911, 0.0, 0.7135, 0.0, 0.9853, -0.04798, 0.969, -0.07341, 0.8937, 0.0, 0.9964, -0.04798, 0.969, 0.0, 0.9853, 0.08055, 0.9687, 0.07999, 0.9686, 0.07968, 0.9619, 0.08055, 0.9687, 0.07987, 0.9788, 0.07999, 0.9686, 0.0783, 0.959, 0.07614, 0.9519, 0.07968, 0.9619, 0.0783, 0.959, 0.07313, 0.9514, 0.07614, 0.9519, 0.07055, 0.9492, 0.07614, 0.9519, 0.07313, 0.9514, 0.07313, 0.9514, 0.0783, 0.959, 0.07369, 0.9574, 0.07987, 0.9788, 0.07732, 0.9838, 0.0752, 0.9862, 0.07987, 0.9788, 0.0752, 0.9862, 0.07721, 0.98, 0.07364, 0.9634, 0.07055, 0.9615, 0.07369, 0.9574, 0.07055, 0.9652, 0.07055, 0.9615, 0.07364, 0.9634, 0.07055, 0.9557, 0.07369, 0.9574, 0.07055, 0.9615, 0.06746, 0.9634, 0.07055, 0.9615, 0.07055, 0.9652, 0.06746, 0.9634, 0.06741, 0.9574, 0.07055, 0.9615, 0.06741, 0.9574, 0.07055, 0.9557, 0.07055, 0.9615, 0.0628, 0.959, 0.06796, 0.9514, 0.06741, 0.9574, 0.06796, 0.9514, 0.0628, 0.959, 0.06496, 0.9519, 0.06496, 0.9519, 0.0628, 0.959, 0.06141, 0.9619, 0.06496, 0.9519, 0.07055, 0.9492, 0.06796, 0.9514, 0.0611, 0.9686, 0.06055, 0.9687, 0.06141, 0.9619, 0.06123, 0.9788, 0.06055, 0.9687, 0.0611, 0.9686, 0.06377, 0.9838, 0.06123, 0.9788, 0.0659, 0.9862, 0.0659, 0.9862, 0.06123, 0.9788, 0.06389, 0.98, 0.06796, 0.9514, 0.07055, 0.9492, 0.07313, 0.9514, 0.0, 0.89, 0.0, 0.9964, 0.07171, 0.9391, 0.0, 0.89, 0.07171, 0.9391, 0.05099, 0.7543, 0.05099, 0.7543, -0.05099, 0.7543, 0.0, 0.89, -0.07171, 0.9391, 0.0, 0.89, -0.05099, 0.7543, 0.0, 0.9964, 0.0, 0.89, -0.07171, 0.9391, 0.07171, 0.9391, 0.0, 0.9964, 0.04798, 0.969, 0.0, 0.9964, -0.07171, 0.9391, -0.04798, 0.969, 0.07812, 0.6412, 0.1096, 0.5888, 0.1164, 0.6612, 0.04664, 0.5888, 0.1096, 0.5888, 0.07812, 0.6412, 0.04664, 0.5888, 0.07812, 0.6412, 0.03986, 0.6612, 0.1357, 0.981, 0.1405, 0.981, 0.1381, 0.9769, 0.1354, 0.9731, 0.1357, 0.981, 0.1381, 0.9769, 0.1405, 0.981, 0.1408, 0.9731, 0.1381, 0.9769, 0.1408, 0.9731, 0.1381, 0.961, 0.1381, 0.9769, 0.1408, 0.9731, 0.1391, 0.961, 0.1381, 0.961, 0.1381, 0.961, 0.1354, 0.9731, 0.1381, 0.9769, 0.1381, 0.961, 0.1371, 0.961, 0.1354, 0.9731, 0.1354, 0.9731, 0.1336, 0.979, 0.1357, 0.981, 0.1405, 0.981, 0.1427, 0.979, 0.1408, 0.9731, 0.136, 0.976, 0.1354, 0.9731, 0.1381, 0.9722, 0.136, 0.976, 0.1336, 0.979, 0.1354, 0.9731, 0.1403, 0.976, 0.136, 0.976, 0.1381, 0.9722, 0.1408, 0.9731, 0.1403, 0.976, 0.1381, 0.9722, 0.1408, 0.9731, 0.1427, 0.979, 0.1403, 0.976, -0.02765, 0.4734, 0.02765, 0.4734, 0.04089, 0.3199, -0.04089, 0.3199, -0.02765, 0.4734, 0.04089, 0.3199, -0.0553, 0.4734, -0.02765, 0.4734, -0.04089, 0.3199, -0.06951, 0.3843, -0.0553, 0.4734, -0.04089, 0.3199, 0.04089, 0.3199, 0.02765, 0.4734, 0.06951, 0.3843, 0.02765, 0.4734, 0.0553, 0.4734, 0.06951, 0.3843, -0.02765, 0.4734, -8.941e-08, 0.6521, 0.02765, 0.4734, -0.07813, 0.2854, -0.06951, 0.3843, -0.04089, 0.3199, 0.04089, 0.3199, 0.06951, 0.3843, 0.07813, 0.2854, 0.0716, 0.9671, 0.07563, 0.9699, 0.07467, 0.9699, 0.07563, 0.9699, 0.0766, 0.9761, 0.07467, 0.9699, 0.07756, 0.9699, 0.0766, 0.9761, 0.07563, 0.9699, 0.07853, 0.9699, 0.0766, 0.9761, 0.07756, 0.9699, 0.0816, 0.9671, 0.07853, 0.9699, 0.07756, 0.9699, 0.07467, 0.9699, 0.0766, 0.9761, 0.07563, 0.9699, 0.07756, 0.9699, 0.0766, 0.9761, 0.07853, 0.9699, 0.07532, 0.966, 0.0716, 0.9671, 0.07417, 0.966, 0.07532, 0.966, 0.07563, 0.9699, 0.0716, 0.9671, 0.0716, 0.9671, 0.07467, 0.9699, 0.07417, 0.966, 0.07902, 0.966, 0.0816, 0.9671, 0.07787, 0.966, 0.0816, 0.9671, 0.07756, 0.9699, 0.07787, 0.966, 0.07902, 0.966, 0.07853, 0.9699, 0.0816, 0.9671, 0.02765, 0.2757, -0.02765, 0.2757, -0.03654, 0.1638, 0.03654, 0.1638, 0.02765, 0.2757, -0.03654, 0.1638, 0.03654, 0.1638, -0.03654, 0.1638, -0.03703, 0.03681, 0.03703, 0.03681, 0.03654, 0.1638, -0.03703, 0.03681, -0.03654, 0.1638, -0.07813, 0.0877, -0.03703, 0.03681, -0.03654, 0.1638, -0.06951, 0.1638, -0.07813, 0.0877, 0.07813, 0.0877, 0.03654, 0.1638, 0.03703, 0.03681, 0.07813, 0.0877, 0.06951, 0.1638, 0.03654, 0.1638, 0.1381, 0.961, 0.1371, 0.961, 0.1381, 0.961, 0.1391, 0.961, 0.1381, 0.961, 0.1381, 0.961, 0.1381, 0.9722, 0.1391, 0.961, 0.1408, 0.9731, 0.1381, 0.9722, 0.1381, 0.961, 0.1391, 0.961, 0.1371, 0.961, 0.1381, 0.9722, 0.1354, 0.9731, 0.1371, 0.961, 0.1381, 0.961, 0.1381, 0.9722, 0.4169, 0.7081, 0.4169, 0.3551, 0.3492, 0.3551, 0.3492, 0.3551, 0.4169, 0.3551, 0.3808, 0.06951, 0.4169, 0.3551, 0.4169, 0.06951, 0.3808, 0.06951, 0.3808, 0.06951, 0.4169, 0.06951, 0.4169, 0.006149, 0.4169, 0.06951, 0.3808, 0.06951, 0.4169, 0.006149, 0.3808, 0.06951, 0.4169, 0.06951, 0.4169, 0.3551, 0.3492, 0.3551, 0.3808, 0.06951, 0.4169, 0.3551, 0.3492, 0.3551, 0.4169, 0.3551, 0.4169, 0.7081, 0.4273, 0.7081, 0.495, 0.3551, 0.4273, 0.3551, 0.495, 0.3551, 0.4634, 0.06951, 0.4273, 0.3551, 0.4634, 0.06951, 0.4273, 0.06951, 0.4273, 0.3551, 0.4273, 0.06951, 0.4634, 0.06951, 0.4273, 0.006149, 0.4634, 0.06951, 0.4273, 0.06951, 0.4273, 0.006149, 0.4273, 0.3551, 0.4273, 0.06951, 0.4634, 0.06951, 0.495, 0.3551, 0.4273, 0.3551, 0.4634, 0.06951, 0.495, 0.3551, 0.4273, 0.7081, 0.4273, 0.3551, 0.1404, 0.9939, 0.1404, 0.9709, 0.1455, 0.9709, 0.1404, 0.963, 0.1455, 0.9709, 0.1404, 0.9709, 0.1404, 0.9939, 0.1455, 0.9709, 0.1404, 0.9709, 0.1404, 0.963, 0.1404, 0.9709, 0.1455, 0.9709, 0.1455, 0.9709, 0.1404, 0.9709, 0.1404, 0.9939, 0.1404, 0.9709, 0.1455, 0.9709, 0.1404, 0.963, 0.1455, 0.9709, 0.1404, 0.9939, 0.1404, 0.9709, 0.1455, 0.9709, 0.1404, 0.9709, 0.1404, 0.963, 0.1342, 0.9673, 0.137, 0.9673, 0.1356, 0.9723, 0.1399, 0.9673, 0.137, 0.9673, 0.1384, 0.9623, 0.137, 0.9673, 0.1399, 0.9673, 0.1384, 0.9723, 0.1384, 0.9723, 0.1356, 0.9723, 0.137, 0.9673, 0.1384, 0.9723, 0.137, 0.9773, 0.1356, 0.9723, 0.1342, 0.9673, 0.1356, 0.9723, 0.1327, 0.9723, 0.1399, 0.9673, 0.1427, 0.9673, 0.1413, 0.9723, 0.1399, 0.9673, 0.1413, 0.9723, 0.1384, 0.9723, 0.1342, 0.9673, 0.137, 0.9673, 0.1356, 0.9723, 0.1399, 0.9673, 0.137, 0.9673, 0.1384, 0.9623, 0.137, 0.9673, 0.1399, 0.9673, 0.1384, 0.9723, 0.1384, 0.9723, 0.1356, 0.9723, 0.137, 0.9673, 0.1384, 0.9723, 0.137, 0.9773, 0.1356, 0.9723, 0.1342, 0.9673, 0.1356, 0.9723, 0.1327, 0.9723, 0.1399, 0.9673, 0.1427, 0.9673, 0.1413, 0.9723, 0.1399, 0.9673, 0.1413, 0.9723, 0.1384, 0.9723, 0.4169, 0.7081, 0.4169, 0.3551, 0.3492, 0.3551, 0.3492, 0.3551, 0.4169, 0.3551, 0.3808, 0.06951, 0.4169, 0.3551, 0.4169, 0.06951, 0.3808, 0.06951, 0.3808, 0.06951, 0.4169, 0.06951, 0.4169, 0.006149, 0.4169, 0.06951, 0.3808, 0.06951, 0.4169, 0.006149, 0.3808, 0.06951, 0.4169, 0.06951, 0.4169, 0.3551, 0.3492, 0.3551, 0.3808, 0.06951, 0.4169, 0.3551, 0.3492, 0.3551, 0.4169, 0.3551, 0.4169, 0.7081, 0.4273, 0.7081, 0.495, 0.3551, 0.4273, 0.3551, 0.495, 0.3551, 0.4634, 0.06951, 0.4273, 0.3551, 0.4634, 0.06951, 0.4273, 0.06951, 0.4273, 0.3551, 0.4273, 0.06951, 0.4634, 0.06951, 0.4273, 0.006149, 0.4634, 0.06951, 0.4273, 0.06951, 0.4273, 0.006149, 0.4273, 0.3551, 0.4273, 0.06951, 0.4634, 0.06951, 0.495, 0.3551, 0.4273, 0.3551, 0.4634, 0.06951, 0.495, 0.3551, 0.4273, 0.7081, 0.4273, 0.3551, 0.1404, 0.9939, 0.1404, 0.9709, 0.1455, 0.9709, 0.1404, 0.963, 0.1455, 0.9709, 0.1404, 0.9709, 0.1404, 0.9939, 0.1455, 0.9709, 0.1404, 0.9709, 0.1404, 0.963, 0.1404, 0.9709, 0.1455, 0.9709, 0.1455, 0.9709, 0.1404, 0.9709, 0.1404, 0.9939, 0.1404, 0.9709, 0.1455, 0.9709, 0.1404, 0.963, 0.1455, 0.9709, 0.1404, 0.9939, 0.1404, 0.9709, 0.1455, 0.9709, 0.1404, 0.9709, 0.1404, 0.963, 0.1074, 0.9701, 0.1017, 0.9701, 0.1045, 0.9601, 0.1045, 0.9801, 0.1017, 0.9701, 0.1074, 0.9701, 0.1045, 0.9801, 0.1074, 0.9701, 0.1102, 0.9801, 0.1074, 0.9701, 0.1131, 0.9701, 0.1102, 0.9801, 0.1073, 0.9641, 0.1016, 0.9641, 0.1044, 0.9541, 0.1044, 0.9741, 0.1016, 0.9641, 0.1073, 0.9641, 0.1044, 0.9741, 0.1073, 0.9641, 0.1102, 0.9741, 0.1073, 0.9641, 0.113, 0.9641, 0.1102, 0.9741, 0.1626, 0.9635, 0.1663, 0.9727, 0.1789, 0.9727, 0.1789, 0.9727, 0.1826, 0.9635, 0.1626, 0.9635, 0.1826, 0.9635, 0.1677, 0.9602, 0.1626, 0.9635, 0.1826, 0.9635, 0.1775, 0.9602, 0.1677, 0.9602, 0.1826, 0.9635, 0.1809, 0.971, 0.1804, 0.9625, 0.1809, 0.971, 0.1788, 0.9851, 0.1783, 0.9795, 0.1788, 0.9851, 0.1724, 0.9843, 0.1783, 0.9795, 0.166, 0.9851, 0.1724, 0.9843, 0.1788, 0.9851, 0.1665, 0.9795, 0.1724, 0.9843, 0.166, 0.9851, 0.166, 0.9851, 0.1639, 0.971, 0.1665, 0.9795, 0.1724, 0.9843, 0.1751, 0.9772, 0.1783, 0.9795, 0.166, 0.9851, 0.1623, 0.9645, 0.1639, 0.971, 0.1623, 0.9645, 0.1644, 0.9625, 0.1639, 0.971, 0.1684, 0.9506, 0.1644, 0.9625, 0.1623, 0.9645, 0.1674, 0.9494, 0.1684, 0.9506, 0.1623, 0.9645, 0.1765, 0.9506, 0.1684, 0.9506, 0.1674, 0.9494, 0.1774, 0.9494, 0.1765, 0.9506, 0.1674, 0.9494, 0.1684, 0.9506, 0.1724, 0.9655, 0.1644, 0.9625, 0.1765, 0.9506, 0.1724, 0.9655, 0.1684, 0.9506, 0.273, 0.5749, 0.2101, 0.3844, 0.2561, 0.3156, 0.3295, 0.5447, 0.273, 0.5749, 0.2561, 0.3156, 0.273, 0.5749, 0.1479, 0.6365, 0.2101, 0.3844, 0.1809, 0.971, 0.1825, 0.9645, 0.1788, 0.9851, 0.2992, 0.04778, 0.2782, 0.1889, 0.1359, 0.03219, 0.09524, 0.229, 0.1359, 0.03219, 0.2782, 0.1889, 0.1668, 0.3447, 0.09524, 0.229, 0.2782, 0.1889, 0.1668, 0.3447, 0.2782, 0.1889, 0.2823, 0.3113, 0.2823, 0.3113, 0.2782, 0.1889, 0.3536, 0.1621, 0.2992, 0.04778, 0.3536, 0.1621, 0.2782, 0.1889, 0.1708, 0.5822, 0.29, 0.4944, 0.2082, 0.6543, 0.1708, 0.5822, 0.3055, 0.2869, 0.29, 0.4944, 0.1708, 0.5822, 0.1915, 0.3642, 0.3055, 0.2869, 0.1469, 0.9681, 0.1412, 0.9694, 0.149, 0.9714, 0.1442, 0.9659, 0.1412, 0.9694, 0.1469, 0.9681, 0.1442, 0.9659, 0.1469, 0.9681, 0.1512, 0.9653, 0.1381, 0.9659, 0.1412, 0.9694, 0.1442, 0.9659, 0.1381, 0.9659, 0.1442, 0.9659, 0.1412, 0.9632, 0.1381, 0.9659, 0.1354, 0.9681, 0.1412, 0.9694, 0.1412, 0.9694, 0.1354, 0.9681, 0.1333, 0.9714, 0.1354, 0.9681, 0.1381, 0.9659, 0.1312, 0.9653, 0.9134, 0.7576, 0.9176, 0.9207, 0.8427, 0.8458, 0.8358, 0.8876, 0.8427, 0.8458, 0.9176, 0.9207, 0.8358, 0.8876, 0.6344, 0.8092, 0.8427, 0.8458, 0.9134, 0.7576, 0.8427, 0.8458, 0.8227, 0.6938, 0.6344, 0.8092, 0.8427, 0.8458, 0.8227, 0.6938, 0.8427, 0.8458, 0.6344, 0.8092, 0.8227, 0.6938, 0.8358, 0.8876, 0.8427, 0.8458, 0.6344, 0.8092, 0.8358, 0.8876, 0.9176, 0.9207, 0.8427, 0.8458, 0.8427, 0.8458, 0.9176, 0.9207, 0.9134, 0.7576, 0.8427, 0.8458, 0.9134, 0.7576, 0.8227, 0.6938, 0.09707, 0.9207, 0.1013, 0.7576, 0.172, 0.8458, 0.172, 0.8458, 0.1789, 0.8876, 0.09707, 0.9207, 0.3803, 0.8092, 0.1789, 0.8876, 0.172, 0.8458, 0.172, 0.8458, 0.1013, 0.7576, 0.192, 0.6938, 0.172, 0.8458, 0.3803, 0.8092, 0.192, 0.6938, 0.1013, 0.7576, 0.172, 0.8458, 0.192, 0.6938, 0.3803, 0.8092, 0.172, 0.8458, 0.192, 0.6938, 0.172, 0.8458, 0.1789, 0.8876, 0.3803, 0.8092, 0.09707, 0.9207, 0.1789, 0.8876, 0.172, 0.8458, 0.09707, 0.9207, 0.172, 0.8458, 0.1013, 0.7576, 0.5198, 0.8813, 0.5791, 0.7642, 0.5791, 0.8813, 0.5198, 0.8813, 0.5791, 0.8813, 0.5791, 0.9984, 0.624, 0.829, 0.5791, 0.8813, 0.5791, 0.7642, 0.624, 0.829, 0.7502, 0.8813, 0.5791, 0.8813, 0.7502, 0.8813, 0.5791, 0.8813, 0.5791, 0.9984, 0.5791, 0.8813, 0.5791, 0.7642, 0.5198, 0.8813, 0.5791, 0.8813, 0.5198, 0.8813, 0.5791, 0.9984, 0.624, 0.829, 0.5791, 0.8813, 0.7502, 0.8813, 0.624, 0.829, 0.5791, 0.7642, 0.5791, 0.8813, 0.5791, 0.8813, 0.7502, 0.8813, 0.5791, 0.9984, 0.4356, 0.7642, 0.4949, 0.8813, 0.4356, 0.8813, 0.4356, 0.8813, 0.4949, 0.8813, 0.4356, 0.9984, 0.4356, 0.8813, 0.3907, 0.829, 0.4356, 0.7642, 0.2645, 0.8813, 0.3907, 0.829, 0.4356, 0.8813, 0.4356, 0.8813, 0.2645, 0.8813, 0.4356, 0.9984, 0.4356, 0.7642, 0.4356, 0.8813, 0.4949, 0.8813, 0.4949, 0.8813, 0.4356, 0.8813, 0.4356, 0.9984, 0.4356, 0.8813, 0.3907, 0.829, 0.2645, 0.8813, 0.4356, 0.7642, 0.3907, 0.829, 0.4356, 0.8813, 0.2645, 0.8813, 0.4356, 0.8813, 0.4356, 0.9984, 0.6118, 0.8489, 0.648, 0.7685, 0.9427, 0.7997, 0.6118, 0.8489, 0.9427, 0.7997, 0.9345, 0.874, 0.6118, 0.8489, 0.9345, 0.874, 0.8963, 0.9861, 0.6118, 0.8489, 0.8963, 0.9861, 0.5225, 1.0, 0.6118, 0.8489, 0.09337, 0.75, 0.648, 0.7685, 0.6118, 0.8489, 0.0573, 0.8167, 0.09337, 0.75, 0.6118, 0.8489, 0.1301, 0.9842, 0.0573, 0.8167, 0.1301, 0.9842, 0.6118, 0.8489, 0.5225, 1.0, 0.6482, 0.7685, 0.6119, 0.8489, 0.9427, 0.7997, 0.9427, 0.7997, 0.6119, 0.8489, 0.9344, 0.874, 0.9344, 0.874, 0.6119, 0.8489, 0.8963, 0.9861, 0.8963, 0.9861, 0.6119, 0.8489, 0.5226, 1.0, 0.0934, 0.75, 0.6119, 0.8489, 0.6482, 0.7685, 0.05728, 0.8167, 0.6119, 0.8489, 0.0934, 0.75, 0.13, 0.9842, 0.6119, 0.8489, 0.05728, 0.8167, 0.6119, 0.8489, 0.13, 0.9842, 0.5226, 1.0])
me_merged_001.materials.append(mat_pii_huraazyesu_red_body)
me_merged_001.materials.append(mat_pii_huraazyesu_red_eye)
me_merged_001.update()
me_merged_001.normals_split_custom_set([tuple(v) for v in zip(*[iter([0.1663, 0.01013, 0.986, -0.7075, -0.7067, -4.202e-06, -0.5787, -0.8156, -1.772e-05, 0.1663, 0.01013, 0.986, -0.1316, 0.1688, 0.9768, -0.7075, -0.7067, -4.202e-06, 0.71, 0.7042, 1.082e-05, -0.1316, 0.1688, 0.9768, 0.1663, 0.01013, 0.986, 0.71, 0.7042, -4.827e-05, 0.3371, 0.9415, -1.657e-06, -0.1317, 0.1688, 0.9768, 0.71, 0.7042, -4.827e-05, -0.1317, 0.1687, -0.9768, 0.3371, 0.9415, -1.657e-06, 0.71, 0.7042, -4.827e-05, 0.1664, 0.01017, -0.986, -0.1317, 0.1687, -0.9768, 0.1664, 0.01017, -0.986, -0.7075, -0.7067, -2.489e-05, -0.1317, 0.1687, -0.9768, 0.1663, 0.01016, -0.986, -0.5787, -0.8156, 1.568e-05, -0.7075, -0.7067, -7.749e-07, 0.7914, -0.6113, -7.629e-06, 0.71, 0.7042, 4.347e-05, 0.1663, 0.01018, 0.986, 0.1664, 0.01011, -0.986, 0.7914, -0.6113, -4.053e-05, -0.5787, -0.8156, 1.075e-05, 0.1663, 0.01018, -0.986, 0.71, 0.7042, -3.293e-05, 0.7914, -0.6113, -1.405e-05, 0.7914, -0.6113, 2.056e-05, 0.1663, 0.01012, 0.986, -0.5787, -0.8156, 1.609e-06, -0.9221, 0.3869, -1.284e-05, -0.1316, 0.1688, -0.9768, -0.7075, -0.7067, 4.772e-06, 0.337, 0.9415, 2.298e-06, -0.1316, 0.1688, -0.9768, -0.9221, 0.3869, -1.284e-05, 0.337, 0.9415, 2.298e-06, -0.9221, 0.3869, -1.284e-05, -0.1316, 0.1688, 0.9768, -0.9221, 0.3869, -1.284e-05, -0.7075, -0.7067, 4.772e-06, -0.1316, 0.1688, 0.9768, -0.03356, 0.008921, -0.9994, 0.1426, 0.1695, -0.9752, 0.7254, -0.6883, 1.028e-05, 0.6234, -0.7819, -2.133e-05, -0.03356, 0.008921, -0.9994, 0.7254, -0.6883, 1.028e-05, -0.03356, 0.008921, -0.9994, -0.6115, 0.7913, 1.29e-05, 0.1426, 0.1695, -0.9752, -0.6114, 0.7913, 6.098e-06, -0.3615, 0.9324, -3.935e-06, 0.1426, 0.1694, -0.9752, -0.6114, 0.7913, 6.098e-06, -0.03354, 0.008862, 0.9994, -0.3615, 0.9324, -3.935e-06, -0.03354, 0.008862, 0.9994, 0.1426, 0.1695, 0.9752, -0.3615, 0.9324, -3.935e-06, -0.03354, 0.008862, 0.9994, 0.6233, -0.7819, -1.061e-05, 0.1426, 0.1695, 0.9752, 0.6234, -0.7819, -1.723e-05, 0.7254, -0.6883, -1.531e-06, 0.1426, 0.1695, 0.9752, -0.7914, -0.6113, 8.076e-06, -0.6114, 0.7913, -4.174e-05, -0.03355, 0.008917, -0.9994, -0.0336, 0.008885, 0.9994, -0.7914, -0.6113, 3.982e-05, 0.6234, -0.7819, 1.252e-05, -0.03355, 0.008916, 0.9994, -0.6114, 0.7913, 2.927e-05, -0.7914, -0.6113, 1.405e-05, -0.7914, -0.6113, -2.077e-05, -0.03356, 0.008891, -0.9994, 0.6234, -0.7819, -2.7e-05, 0.9221, 0.3869, 1.332e-05, 0.1426, 0.1695, 0.9752, 0.7254, -0.6884, -6.333e-06, -0.3615, 0.9324, 3.893e-06, 0.1426, 0.1695, 0.9752, 0.9221, 0.3869, 1.332e-05, -0.3615, 0.9324, 3.893e-06, 0.9221, 0.3869, 1.332e-05, 0.1426, 0.1695, -0.9752, 0.9221, 0.3869, 1.332e-05, 0.7254, -0.6884, -6.333e-06, 0.1426, 0.1695, -0.9752, 0.8226, -0.1632, 0.5447, 0.8228, -0.1634, 0.5443, 0.7957, -0.1474, 0.5875, 0.7957, -0.1474, 0.5875, 0.8226, -0.1632, 0.5447, 0.7957, -0.1474, 0.5875, 0.8228, -0.1634, 0.5443, 0.8226, -0.1632, 0.5447, 0.8299, -0.1677, 0.5321, 0.8299, -0.1677, 0.5321, 0.8299, -0.1677, 0.5321, 0.8228, -0.1634, 0.5443, 0.8299, -0.1677, 0.5321, 0.8299, -0.1677, 0.5321, 0.8299, -0.1677, 0.5321, -0.8226, -0.1632, 0.5447, -0.7957, -0.1474, 0.5875, -0.7957, -0.1474, 0.5875, -0.8228, -0.1634, 0.5443, -0.8226, -0.1632, 0.5447, -0.7957, -0.1474, 0.5875, -0.8299, -0.1677, 0.5321, -0.8226, -0.1632, 0.5447, -0.8228, -0.1634, 0.5443, -0.8228, -0.1634, 0.5443, -0.8299, -0.1677, 0.5321, -0.8299, -0.1677, 0.5321, -0.8299, -0.1677, 0.5321, -0.8299, -0.1677, 0.5321, -0.8299, -0.1677, 0.5321, -0.8226, 0.1632, -0.5447, -0.7957, 0.1474, -0.5875, -0.7957, 0.1474, -0.5875, -0.8228, 0.1634, -0.5443, -0.8226, 0.1632, -0.5447, -0.7957, 0.1474, -0.5875, -0.8299, 0.1677, -0.5321, -0.8226, 0.1632, -0.5447, -0.8228, 0.1634, -0.5443, -0.8228, 0.1634, -0.5443, -0.8299, 0.1677, -0.5321, -0.8299, 0.1677, -0.5321, -0.8299, 0.1677, -0.5321, -0.8299, 0.1677, -0.5321, -0.8299, 0.1677, -0.5321, 0.8226, 0.1632, -0.5447, 0.8228, 0.1634, -0.5443, 0.7957, 0.1474, -0.5875, 0.7957, 0.1474, -0.5875, 0.8226, 0.1632, -0.5447, 0.7957, 0.1474, -0.5875, 0.8228, 0.1634, -0.5443, 0.8226, 0.1632, -0.5447, 0.8299, 0.1677, -0.5321, 0.8299, 0.1677, -0.5321, 0.8299, 0.1677, -0.5321, 0.8228, 0.1634, -0.5443, 0.8299, 0.1677, -0.5321, 0.8299, 0.1677, -0.5321, 0.8299, 0.1677, -0.5321, 0.8985, 0.02423, -0.4383, 0.3782, 0.0433, -0.9247, 0.6217, 0.6552, -0.4292, 0.6321, -0.6181, -0.4674, 0.3782, 0.0433, -0.9247, 0.8985, 0.02423, -0.4383, 0.6321, -0.6181, -0.4674, 0.8985, 0.02423, -0.4383, 0.9159, -0.3991, 0.04343, 0.8985, 0.02423, -0.4383, 0.6217, 0.6552, -0.4292, 0.8927, 0.4257, 0.1476, 0.5538, -0.8323, -0.0248, 0.6321, -0.6181, -0.4674, 0.9159, -0.3991, 0.04343, 0.5538, -0.8323, -0.0248, -6.795e-06, -0.9283, -0.3718, 0.6321, -0.6181, -0.4674, 2.157e-06, -0.5584, -0.8295, 0.3782, 0.0433, -0.9247, 0.6321, -0.6181, -0.4674, 2.891e-06, -0.9283, -0.3718, 2.157e-06, -0.5584, -0.8295, 0.6321, -0.6181, -0.4674, 0.3782, 0.0433, -0.9247, 2.157e-06, -0.5584, -0.8295, -0.3782, 0.0433, -0.9247, -0.3782, 0.0433, -0.9247, 2.157e-06, -0.5584, -0.8295, -0.6321, -0.6181, -0.4674, -0.3782, 0.0433, -0.9247, -0.6321, -0.6181, -0.4674, -0.8985, 0.02423, -0.4383, -0.3782, 0.0433, -0.9247, -0.8985, 0.02423, -0.4383, -0.6217, 0.6552, -0.4292, -0.8985, 0.02423, -0.4383, -0.6321, -0.6181, -0.4674, -0.9159, -0.3991, 0.04344, -0.6217, 0.6552, -0.4292, -0.8985, 0.02423, -0.4383, -0.8927, 0.4257, 0.1476, -0.6321, -0.6181, -0.4674, -0.5538, -0.8323, -0.0248, -0.9159, -0.3991, 0.04344, 8.225e-06, -0.9283, -0.3718, -0.5538, -0.8323, -0.0248, -0.6321, -0.6181, -0.4674, 2.157e-06, -0.5584, -0.8295, 1.034e-05, -0.9283, -0.3718, -0.6321, -0.6181, -0.4674, 1.885e-05, -0.9997, 0.02564, 6.068e-06, -0.9283, -0.3718, 0.5538, -0.8323, -0.02482, 4.828e-06, -0.9283, -0.3718, -1.552e-05, -0.9997, 0.02564, -0.5538, -0.8323, -0.02481, 0.4006, 0.909, 0.1152, 4.008e-06, 0.9451, -0.3269, -3.04e-05, 0.9383, 0.3458, 0.4006, 0.909, 0.1152, 8.41e-06, 0.9383, 0.3458, 0.6187, 0.5151, 0.5933, 3.578e-05, 0.9383, 0.3458, 0.4416, 0.3933, 0.8064, 0.6186, 0.5151, 0.5933, 3.578e-05, 0.9383, 0.3458, 8.334e-07, 0.4533, 0.8914, 0.4416, 0.3933, 0.8064, -9.455e-06, 0.3088, 0.9511, 0.4416, 0.3933, 0.8064, 8.334e-07, 0.4533, 0.8914, 0.5892, 0.04109, 0.8069, 0.4416, 0.3933, 0.8064, -9.455e-06, 0.3088, 0.9511, -0.4416, 0.3933, 0.8064, -9.455e-06, 0.3088, 0.9511, 8.334e-07, 0.4533, 0.8914, 8.334e-07, 0.4533, 0.8914, -2.297e-05, 0.9383, 0.3458, -0.4416, 0.3933, 0.8064, -0.4416, 0.3933, 0.8064, -2.297e-05, 0.9383, 0.3458, -0.6186, 0.5151, 0.5933, -0.4416, 0.3933, 0.8064, -0.5892, 0.04109, 0.8069, -9.455e-06, 0.3088, 0.9511, -1.083e-05, 0.9383, 0.3458, -0.4006, 0.909, 0.1152, -0.6186, 0.5151, 0.5933, -1.947e-05, 0.9451, -0.3269, -0.4006, 0.909, 0.1152, 3.684e-05, 0.9383, 0.3458, 0.8985, 0.02424, -0.4383, 0.9855, -0.02834, 0.1674, 0.9159, -0.3991, 0.04342, 0.8985, 0.02424, -0.4383, 0.8927, 0.4257, 0.1476, 0.9855, -0.02834, 0.1674, 0.7536, -0.5136, 0.4101, 0.5538, -0.8323, -0.02478, 0.9159, -0.3991, 0.04341, 0.7536, -0.5136, 0.4101, 0.3568, -0.8646, 0.3537, 0.5538, -0.8323, -0.02478, -1.967e-05, -0.9997, 0.02564, 0.5538, -0.8323, -0.02478, 0.3568, -0.8646, 0.3537, 0.3568, -0.8646, 0.3537, 0.7536, -0.5136, 0.4101, 0.5905, -0.4423, 0.6751, 0.8927, 0.4257, 0.1476, 0.6217, 0.6552, -0.4292, 0.4006, 0.909, 0.1152, 0.8927, 0.4257, 0.1476, 0.4006, 0.909, 0.1152, 0.6186, 0.5151, 0.5933, 0.5892, 0.04107, 0.8069, -1.102e-05, -0.09677, 0.9953, 0.5905, -0.4423, 0.6751, 1.786e-05, 0.3088, 0.9511, -1.102e-05, -0.09677, 0.9953, 0.5892, 0.04107, 0.8069, 2.43e-06, -0.7579, 0.6524, 0.5905, -0.4423, 0.6751, -1.102e-05, -0.09677, 0.9953, -0.5892, 0.04107, 0.8069, -1.102e-05, -0.09677, 0.9953, 1.786e-05, 0.3088, 0.9511, -0.5892, 0.04107, 0.8069, -0.5905, -0.4423, 0.6751, -1.102e-05, -0.09677, 0.9953, -0.5905, -0.4423, 0.6751, 2.43e-06, -0.7579, 0.6524, -1.102e-05, -0.09677, 0.9953, -0.7536, -0.5136, 0.4101, -0.3568, -0.8646, 0.3537, -0.5905, -0.4423, 0.6751, -0.3568, -0.8646, 0.3537, -0.7536, -0.5136, 0.4101, -0.5538, -0.8323, -0.02478, -0.5538, -0.8323, -0.02478, -0.7536, -0.5136, 0.4101, -0.9159, -0.3991, 0.04341, -0.5538, -0.8323, -0.02478, 1.873e-05, -0.9997, 0.02564, -0.3568, -0.8646, 0.3537, -0.9855, -0.02834, 0.1674, -0.8985, 0.02424, -0.4383, -0.9159, -0.3991, 0.04341, -0.8927, 0.4257, 0.1476, -0.8985, 0.02424, -0.4383, -0.9855, -0.02834, 0.1674, -0.6217, 0.6552, -0.4292, -0.8927, 0.4257, 0.1476, -0.4006, 0.909, 0.1152, -0.4006, 0.909, 0.1152, -0.8927, 0.4257, 0.1476, -0.6186, 0.5151, 0.5933, -0.3568, -0.8646, 0.3538, -1.476e-05, -0.9997, 0.02562, 0.3568, -0.8646, 0.3538, -5.335e-07, 0.5598, -0.8286, -1.288e-05, 0.9451, -0.3269, 0.6217, 0.6552, -0.4292, -5.335e-07, 0.5598, -0.8286, 0.6217, 0.6552, -0.4292, 0.3782, 0.04329, -0.9247, 0.3782, 0.04329, -0.9247, -0.3782, 0.04329, -0.9247, -5.335e-07, 0.5598, -0.8286, -0.6217, 0.6552, -0.4292, -5.335e-07, 0.5598, -0.8286, -0.3782, 0.04329, -0.9247, 1.222e-06, 0.9451, -0.3269, -5.335e-07, 0.5598, -0.8286, -0.6217, 0.6552, -0.4292, 0.6217, 0.6552, -0.4292, 2.423e-05, 0.9451, -0.3269, 0.4006, 0.909, 0.1152, -2.685e-05, 0.9451, -0.3269, -0.6217, 0.6552, -0.4292, -0.4007, 0.909, 0.1152, -8.817e-07, -0.7579, 0.6524, 0.3568, -0.8646, 0.3538, 0.5905, -0.4423, 0.6751, -0.3568, -0.8646, 0.3538, 0.3568, -0.8646, 0.3538, -8.817e-07, -0.7579, 0.6524, -0.3568, -0.8646, 0.3538, -8.817e-07, -0.7579, 0.6524, -0.5905, -0.4423, 0.6751, -0.6049, 0.1838, -0.7748, 0.605, 0.1838, -0.7748, 1.765e-07, -0.1466, -0.9892, -0.8376, -0.4822, -0.2566, -0.6049, 0.1838, -0.7748, 1.765e-07, -0.1466, -0.9892, 0.605, 0.1838, -0.7748, 0.8376, -0.4823, -0.2566, 1.765e-07, -0.1466, -0.9892, 0.8376, -0.4823, -0.2566, 0.6029, -0.3844, -0.6991, 1.765e-07, -0.1466, -0.9892, 0.8376, -0.4823, -0.2566, 0.616, -0.3879, -0.6856, 0.6029, -0.3844, -0.6991, -0.6029, -0.3844, -0.6991, -0.8376, -0.4822, -0.2566, 1.765e-07, -0.1466, -0.9892, -0.6029, -0.3844, -0.6991, -0.616, -0.3879, -0.6856, -0.8376, -0.4822, -0.2566, -0.8376, -0.4822, -0.2566, -0.9922, -0.1038, 0.0686, -0.6049, 0.1838, -0.7748, 0.6049, 0.1838, -0.7748, 0.9922, -0.1037, 0.0686, 0.8376, -0.4822, -0.2566, -0.4748, -0.5759, 0.6655, -0.8376, -0.4823, -0.2566, -1.216e-05, -0.4845, 0.8748, -0.4748, -0.5759, 0.6655, -0.9922, -0.1038, 0.06861, -0.8376, -0.4823, -0.2566, 0.4747, -0.5759, 0.6655, -0.4747, -0.5759, 0.6655, 1.697e-05, -0.4845, 0.8748, 0.8376, -0.4823, -0.2566, 0.4748, -0.5759, 0.6655, -7.54e-06, -0.4845, 0.8748, 0.8376, -0.4823, -0.2566, 0.9922, -0.1038, 0.06861, 0.4748, -0.5759, 0.6655, -0.4587, 0.2357, -0.8567, 0.4587, 0.2357, -0.8568, 0.6049, 0.1837, -0.7748, -0.605, 0.1837, -0.7748, -0.4587, 0.2357, -0.8567, 0.6049, 0.1837, -0.7748, -0.7949, 0.5475, -0.2614, -0.4587, 0.2357, -0.8567, -0.605, 0.1837, -0.7748, -0.9501, -0.05184, -0.3075, -0.7949, 0.5475, -0.2614, -0.605, 0.1837, -0.7748, 0.6049, 0.1837, -0.7748, 0.4587, 0.2357, -0.8568, 0.9501, -0.05185, -0.3075, 0.4587, 0.2357, -0.8568, 0.7949, 0.5475, -0.2615, 0.9501, -0.05185, -0.3075, -0.4587, 0.2357, -0.8567, 9.355e-05, 0.9889, -0.1488, 0.4587, 0.2357, -0.8568, -0.9922, -0.1038, 0.06861, -0.9501, -0.05184, -0.3075, -0.605, 0.1837, -0.7748, 0.6049, 0.1837, -0.7748, 0.9501, -0.05185, -0.3075, 0.9922, -0.1038, 0.06862, -0.7926, 0.3283, 0.5139, -0.1476, 0.6117, 0.7772, -0.7949, 0.5475, -0.2614, -0.1476, 0.6117, 0.7772, 7.749e-05, 0.9889, -0.1488, -0.7949, 0.5475, -0.2614, 0.1476, 0.6117, 0.7772, 7.749e-05, 0.9889, -0.1488, -0.1476, 0.6117, 0.7772, 0.7949, 0.5475, -0.2614, 7.749e-05, 0.9889, -0.1488, 0.1476, 0.6117, 0.7772, 0.7926, 0.3283, 0.5139, 0.7949, 0.5475, -0.2614, 0.1476, 0.6117, 0.7772, -0.7949, 0.5475, -0.2614, -3.192e-05, 0.9889, -0.1488, -0.4587, 0.2357, -0.8568, 0.4587, 0.2357, -0.8568, 2.287e-05, 0.9889, -0.1488, 0.7949, 0.5475, -0.2614, -0.3392, -0.1018, 0.9352, -0.7926, 0.3282, 0.5138, -0.9501, -0.05185, -0.3075, -0.3392, -0.1018, 0.9352, -0.1476, 0.6117, 0.7772, -0.7926, 0.3283, 0.5139, -0.7926, 0.3283, 0.5139, -0.7949, 0.5475, -0.2614, -0.9501, -0.05186, -0.3075, 0.9501, -0.05186, -0.3075, 0.7926, 0.3282, 0.5138, 0.3392, -0.1018, 0.9352, 0.7926, 0.3283, 0.5139, 0.1476, 0.6117, 0.7772, 0.3391, -0.1018, 0.9352, 0.9501, -0.05185, -0.3075, 0.7949, 0.5475, -0.2614, 0.7926, 0.3283, 0.5139, 0.1476, 0.6117, 0.7772, -0.1476, 0.6117, 0.7772, -0.3391, -0.1018, 0.9352, 0.3391, -0.1018, 0.9352, 0.1476, 0.6117, 0.7772, -0.3391, -0.1018, 0.9352, 0.3391, -0.1018, 0.9352, -0.3391, -0.1018, 0.9352, -0.4748, -0.576, 0.6655, 0.4748, -0.5759, 0.6655, 0.3391, -0.1018, 0.9352, -0.4748, -0.576, 0.6655, -0.3391, -0.1018, 0.9352, -0.9922, -0.1038, 0.06863, -0.4748, -0.576, 0.6655, -0.3391, -0.1018, 0.9352, -0.9501, -0.0518, -0.3075, -0.9922, -0.1038, 0.06863, 0.9922, -0.1038, 0.06863, 0.3391, -0.1018, 0.9352, 0.4748, -0.5759, 0.6655, 0.9922, -0.1038, 0.06863, 0.9501, -0.05181, -0.3075, 0.3391, -0.1018, 0.9352, 0.0, -1.0, 0.0, 0.0, -1.0, 0.0, 0.0, -1.0, 0.0, 0.0, -1.0, 0.0, 0.0, -1.0, 0.0, 0.0, -1.0, 0.0, -1.481e-05, -0.4845, 0.8748, 0.6561, 0.05955, 0.7524, 0.8376, -0.4822, -0.2566, -1.481e-05, -0.4845, 0.8748, 0.6622, 0.06109, 0.7468, 0.6561, 0.05955, 0.7524, -0.656, 0.05954, 0.7524, 9.965e-06, -0.4845, 0.8748, -0.8376, -0.4822, -0.2566, -0.656, 0.05954, 0.7524, -0.6622, 0.06109, 0.7468, 9.965e-06, -0.4845, 0.8748, 0.5877, 0.6132, -0.5278, 0.7918, -0.4517, 0.411, 0.1213, -0.6928, -0.7108, 0.1213, -0.6928, -0.7108, 0.7918, -0.4517, 0.411, -0.1931, -0.7452, -0.6382, 0.7918, -0.4517, 0.411, 0.6695, -0.5521, 0.497, -0.1931, -0.7452, -0.6382, -0.1931, -0.7452, -0.6382, 0.6695, -0.5521, 0.497, -0.591, -0.6114, 0.5262, 0.6695, -0.5521, 0.4969, -0.2194, 0.5329, 0.8172, -0.591, -0.6114, 0.5262, -0.2194, 0.5329, 0.8172, 0.6695, -0.5521, 0.4969, 0.7918, -0.4518, 0.411, 0.09442, 0.6173, 0.7811, -0.2194, 0.5329, 0.8172, 0.7918, -0.4518, 0.411, 0.09442, 0.6173, 0.7811, 0.7918, -0.4518, 0.411, 0.5877, 0.6131, -0.5279, 0.5877, 0.6131, -0.5279, 0.1214, -0.6928, -0.7108, -0.782, 0.4612, -0.4192, 0.1214, -0.6928, -0.7108, -0.1931, -0.7452, -0.6382, -0.782, 0.4612, -0.4192, -0.1931, -0.7452, -0.6382, -0.7384, 0.5, -0.4524, -0.782, 0.4612, -0.4192, -0.7384, 0.5, -0.4524, -0.1931, -0.7452, -0.6382, -0.591, -0.6114, 0.5262, -0.2194, 0.5329, 0.8173, -0.7384, 0.5, -0.4524, -0.591, -0.6114, 0.5263, -0.782, 0.4612, -0.4192, -0.7384, 0.5, -0.4524, -0.2194, 0.5329, 0.8173, 0.09443, 0.6173, 0.7811, -0.782, 0.4612, -0.4192, -0.2194, 0.5329, 0.8173, 0.09443, 0.6173, 0.7811, 0.5877, 0.6132, -0.5278, -0.782, 0.4612, -0.4192, 0.125, 0.7466, -0.6534, 0.9926, -0.08198, 0.08993, 0.0316, -0.544, -0.8385, -0.125, -0.7466, 0.6534, 0.0316, -0.544, -0.8385, 0.9926, -0.08198, 0.08993, 0.125, 0.7466, -0.6534, 0.0316, -0.544, -0.8385, -0.9916, 0.08807, -0.0952, -0.125, -0.7466, 0.6534, -0.9916, 0.08807, -0.0952, 0.0316, -0.544, -0.8385, 0.004788, 0.7615, 0.6482, 0.9926, -0.082, 0.08989, 0.1251, 0.7466, -0.6534, 0.9926, -0.082, 0.08989, 0.004788, 0.7615, 0.6482, -0.125, -0.7466, 0.6534, 0.004788, 0.7615, 0.6482, 0.1251, 0.7466, -0.6534, -0.9916, 0.08803, -0.09523, 0.004788, 0.7615, 0.6482, -0.9916, 0.08803, -0.09523, -0.125, -0.7466, 0.6534, -0.5422, -0.7874, -0.2932, -8.27e-07, 0.3489, -0.9372, 0.8407, -0.5074, -0.1889, -0.8398, 0.5088, 0.1894, 1.326e-05, 0.3489, -0.9372, -0.5421, -0.7875, -0.2932, 1.326e-05, 0.3489, -0.9372, -0.8398, 0.5088, 0.1894, 0.5422, 0.7875, 0.2932, 0.5422, 0.7875, 0.2931, 0.8407, -0.5074, -0.1889, 2.876e-05, 0.3489, -0.9372, 0.5422, 0.7875, 0.2931, 2.799e-05, -0.3489, 0.9372, 0.8407, -0.5074, -0.1889, -0.5422, -0.7874, -0.2931, 0.8407, -0.5074, -0.1889, -1.389e-05, -0.3489, 0.9372, -0.8398, 0.5088, 0.1894, -0.5421, -0.7875, -0.2931, 1.364e-05, -0.3489, 0.9372, -0.8398, 0.5087, 0.1894, 1.207e-06, -0.3489, 0.9372, 0.5422, 0.7875, 0.2932, 0.572, -0.7687, -0.2862, -1.376e-05, 0.3489, -0.9372, 0.8197, 0.5368, 0.1998, -0.8207, -0.5354, -0.1993, -5.99e-06, 0.3489, -0.9372, 0.5721, -0.7687, -0.2862, -5.99e-06, 0.3489, -0.9372, -0.8207, -0.5354, -0.1993, -0.572, 0.7687, 0.2862, -0.572, 0.7687, 0.2862, 0.8198, 0.5367, 0.1998, -2.25e-06, 0.3489, -0.9371, -0.572, 0.7687, 0.2862, 1.112e-05, -0.3489, 0.9372, 0.8198, 0.5367, 0.1998, 0.572, -0.7687, -0.2862, 0.8197, 0.5367, 0.1998, -1.252e-05, -0.3489, 0.9372, -0.8208, -0.5354, -0.1993, 0.5721, -0.7687, -0.2861, 2.235e-07, -0.3489, 0.9372, -0.8207, -0.5355, -0.1994, -2.927e-05, -0.3489, 0.9372, -0.572, 0.7687, 0.2862, -0.5877, 0.6131, -0.5279, -0.7918, -0.4518, 0.411, -0.09441, 0.6173, 0.7811, -0.09441, 0.6173, 0.7811, -0.7918, -0.4518, 0.411, 0.2194, 0.5329, 0.8172, -0.7918, -0.4518, 0.411, -0.6695, -0.5521, 0.4969, 0.2194, 0.5329, 0.8172, 0.2194, 0.5329, 0.8172, -0.6695, -0.5521, 0.4969, 0.591, -0.6114, 0.5262, -0.6695, -0.5521, 0.4969, 0.1931, -0.7452, -0.6382, 0.591, -0.6114, 0.5262, 0.1931, -0.7452, -0.6382, -0.6695, -0.5521, 0.4969, -0.7918, -0.4517, 0.411, -0.1213, -0.6928, -0.7108, 0.1931, -0.7452, -0.6382, -0.7918, -0.4517, 0.411, -0.1213, -0.6928, -0.7108, -0.7918, -0.4517, 0.411, -0.5877, 0.6132, -0.5278, -0.5877, 0.6132, -0.5278, -0.09445, 0.6173, 0.7811, 0.782, 0.4612, -0.4192, -0.09445, 0.6173, 0.7811, 0.2194, 0.5329, 0.8172, 0.782, 0.4612, -0.4192, 0.2194, 0.5329, 0.8172, 0.7384, 0.5, -0.4524, 0.782, 0.4612, -0.4192, 0.7384, 0.5, -0.4524, 0.2194, 0.5329, 0.8172, 0.591, -0.6114, 0.5262, 0.1931, -0.7453, -0.6382, 0.7384, 0.5, -0.4524, 0.591, -0.6114, 0.5262, 0.782, 0.4612, -0.4192, 0.7384, 0.5, -0.4524, 0.1931, -0.7453, -0.6382, -0.1213, -0.6929, -0.7108, 0.782, 0.4612, -0.4192, 0.1931, -0.7453, -0.6382, -0.1213, -0.6929, -0.7108, -0.5877, 0.6131, -0.5279, 0.782, 0.4612, -0.4192, -0.125, 0.7466, -0.6534, -0.9926, -0.08201, 0.08989, -0.004785, 0.7615, 0.6482, 0.125, -0.7466, 0.6534, -0.004785, 0.7615, 0.6482, -0.9926, -0.08201, 0.08989, -0.125, 0.7466, -0.6534, -0.004785, 0.7615, 0.6482, 0.9916, 0.08804, -0.09523, 0.125, -0.7466, 0.6534, 0.9916, 0.08804, -0.09523, -0.004785, 0.7615, 0.6482, -0.03161, -0.544, -0.8385, -0.9926, -0.08197, 0.08992, -0.1251, 0.7466, -0.6534, -0.9926, -0.08197, 0.08992, -0.03161, -0.544, -0.8385, 0.125, -0.7466, 0.6534, -0.03161, -0.544, -0.8385, -0.1251, 0.7466, -0.6534, 0.9916, 0.08807, -0.09519, -0.03161, -0.544, -0.8385, 0.9916, 0.08807, -0.09519, 0.125, -0.7466, 0.6534, -0.007258, 0.02003, 0.9998, 0.7273, -0.06964, 0.6827, -0.07739, 0.3203, 0.9441, -0.1106, -0.4788, 0.8709, 0.7273, -0.06964, 0.6827, -0.007258, 0.02003, 0.9998, -0.1107, -0.4788, 0.8709, -0.007249, 0.02005, 0.9998, -0.5579, 0.07048, 0.8269, -0.007231, 0.02003, 0.9998, -0.07736, 0.3203, 0.9441, -0.5579, 0.07048, 0.8269, 0.007212, 0.02005, 0.9998, 0.5579, 0.0705, 0.8269, 0.07736, 0.3203, 0.9441, 0.1107, -0.4788, 0.8709, 0.5579, 0.0705, 0.8269, 0.007212, 0.02005, 0.9998, 0.1106, -0.4788, 0.871, 0.00727, 0.02001, 0.9998, -0.7273, -0.06969, 0.6827, 0.007237, 0.02001, 0.9998, 0.07739, 0.3203, 0.9442, -0.7273, -0.06967, 0.6827, -0.1025, -0.9412, -0.3219, -0.1073, -0.8618, -0.4958, 0.1073, -0.8618, -0.4958, 0.1073, -0.8618, -0.4958, 0.1025, -0.9412, -0.3219, -0.1025, -0.9412, -0.3219, 0.1025, -0.9412, -0.3219, -0.05222, -0.9653, -0.2559, -0.1025, -0.9412, -0.3219, 0.1025, -0.9412, -0.3219, 0.05222, -0.9653, -0.2559, -0.05222, -0.9653, -0.2559, 0.1025, -0.9412, -0.3219, 0.9153, 0.3841, 0.1213, 0.4375, 0.5621, 0.7018, 0.9153, 0.3842, 0.1213, 0.1073, -0.8618, -0.4958, 0.6712, 0.5373, -0.5107, 0.1073, -0.8618, -0.4958, 1.01e-05, 0.3334, -0.9428, 0.6712, 0.5373, -0.5107, -0.1073, -0.8618, -0.4958, 1.01e-05, 0.3334, -0.9428, 0.1073, -0.8618, -0.4958, -0.6712, 0.5373, -0.5107, 1.01e-05, 0.3334, -0.9428, -0.1073, -0.8618, -0.4958, -0.1073, -0.8618, -0.4958, -0.9153, 0.3842, 0.1213, -0.6712, 0.5373, -0.5107, 1.01e-05, 0.3334, -0.9428, 0.07084, 0.6915, 0.7189, 0.6712, 0.5373, -0.5107, -0.1072, -0.8618, -0.4958, -0.1025, -0.9412, -0.3219, -0.9153, 0.3842, 0.1213, -0.1025, -0.9412, -0.3218, -0.4375, 0.5621, 0.7018, -0.9153, 0.3841, 0.1213, -0.2991, 0.5868, 0.7525, -0.4375, 0.5621, 0.7018, -0.1025, -0.9412, -0.3218, -0.05219, -0.9653, -0.256, -0.2991, 0.5868, 0.7525, -0.1025, -0.9412, -0.3218, 0.2991, 0.5868, 0.7525, -0.2991, 0.5868, 0.7525, -0.05219, -0.9653, -0.256, 0.05219, -0.9653, -0.2559, 0.2991, 0.5868, 0.7525, -0.05219, -0.9653, -0.256, -0.2991, 0.5868, 0.7525, 5.811e-07, 0.6696, 0.7427, -0.4375, 0.5621, 0.7018, 0.2991, 0.5868, 0.7525, 5.811e-07, 0.6696, 0.7427, -0.2991, 0.5868, 0.7525, 0.4375, 0.5621, 0.7018, 0.2991, 0.5868, 0.7524, 0.05219, -0.9653, -0.256, 0.1024, -0.9412, -0.3219, 0.4375, 0.5621, 0.7018, 0.05219, -0.9653, -0.256, 0.4375, 0.5621, 0.7018, 2.307e-05, 0.6696, 0.7427, 0.2991, 0.5868, 0.7524, 0.9153, 0.3842, 0.1213, 0.1025, -0.9412, -0.322, 0.1072, -0.8618, -0.4958, 0.07087, 0.6915, 0.7189, -0.07086, 0.6915, 0.7189, 1.87e-06, 0.6696, 0.7427, -0.4375, 0.5621, 0.7018, 1.87e-06, 0.6696, 0.7427, -0.07086, 0.6915, 0.7189, -0.9152, 0.3842, 0.1213, -0.4375, 0.5621, 0.7018, -0.07086, 0.6915, 0.7189, -0.9152, 0.3842, 0.1213, -0.07086, 0.6915, 0.7189, -0.6712, 0.5373, -0.5107, -0.6712, 0.5373, -0.5107, -0.07086, 0.6915, 0.7189, 6.765e-06, 0.3334, -0.9428, 0.07082, 0.6915, 0.7189, 6.765e-06, 0.3334, -0.9428, -0.07086, 0.6915, 0.7189, 0.07085, 0.6915, 0.7189, 0.9152, 0.3842, 0.1213, 0.6712, 0.5373, -0.5107, 0.07085, 0.6915, 0.7189, 0.4375, 0.5621, 0.7018, 0.9152, 0.3842, 0.1213, 0.07083, 0.6915, 0.7189, -2.38e-06, 0.6696, 0.7427, 0.4375, 0.5621, 0.7018, -1.841e-07, -0.9747, -0.2234, 0.0, -0.9747, -0.2234, -1.464e-07, -0.9747, -0.2234, -1.581e-07, -0.9747, -0.2234, 0.0, -0.9747, -0.2234, -1.841e-07, -0.9747, -0.2234, -1.581e-07, -0.9747, -0.2234, -1.841e-07, -0.9747, -0.2234, -6.044e-07, -0.9747, -0.2234, 1.608e-07, -0.9747, -0.2234, 0.0, -0.9747, -0.2234, -1.581e-07, -0.9747, -0.2234, 1.608e-07, -0.9747, -0.2234, -1.581e-07, -0.9747, -0.2234, 0.0, -0.9747, -0.2234, 1.608e-07, -0.9747, -0.2234, 1.865e-07, -0.9747, -0.2234, 0.0, -0.9747, -0.2234, 0.0, -0.9747, -0.2234, 1.865e-07, -0.9747, -0.2234, 1.464e-07, -0.9747, -0.2234, 1.865e-07, -0.9747, -0.2234, 1.608e-07, -0.9747, -0.2234, 6.136e-07, -0.9747, -0.2234, -0.05683, 0.994, 0.09347, -0.5483, 0.07073, 0.8333, 0.8607, 0.07496, 0.5036, -0.3834, -0.7211, 0.5771, 0.8607, 0.07502, 0.5036, -0.5483, 0.07071, 0.8333, -0.3834, -0.7211, 0.5771, 0.4454, -0.5816, -0.6807, 0.8607, 0.07502, 0.5036, -0.05681, 0.994, 0.09345, 0.8607, 0.07499, 0.5035, 0.5251, 0.3028, -0.7954, 0.4454, -0.5816, -0.6807, -0.8022, 0.08291, -0.5913, 0.5251, 0.3028, -0.7954, 0.8607, 0.07499, 0.5035, 0.4454, -0.5816, -0.6807, 0.5251, 0.3028, -0.7954, -0.3834, -0.7211, 0.5771, -0.8022, 0.08292, -0.5913, 0.4454, -0.5816, -0.6807, -0.3834, -0.7211, 0.5771, -0.5483, 0.07074, 0.8333, -0.8022, 0.08292, -0.5913, -0.8022, 0.08288, -0.5912, -0.5483, 0.07076, 0.8333, -0.05681, 0.994, 0.09351, -0.8022, 0.08288, -0.5913, -0.05684, 0.994, 0.09346, 0.5251, 0.3027, -0.7954, 0.5483, 0.07076, 0.8333, 0.05686, 0.994, 0.09348, -0.8607, 0.07498, 0.5036, -0.8607, 0.07502, 0.5036, 0.3834, -0.7211, 0.5771, 0.5483, 0.07074, 0.8333, -0.4454, -0.5816, -0.6807, 0.3834, -0.7211, 0.5771, -0.8607, 0.07502, 0.5036, -0.8607, 0.07498, 0.5036, 0.0568, 0.994, 0.09348, -0.5251, 0.3027, -0.7954, 0.8022, 0.08288, -0.5913, -0.4454, -0.5816, -0.6807, -0.5251, 0.3028, -0.7954, 0.05681, 0.994, 0.09345, 0.8022, 0.08288, -0.5913, -0.5251, 0.3028, -0.7954, -0.4454, -0.5816, -0.6807, -0.8607, 0.07502, 0.5035, -0.5251, 0.3028, -0.7954, 0.8022, 0.08291, -0.5913, 0.3834, -0.7211, 0.5771, -0.4454, -0.5816, -0.6807, 0.5483, 0.07071, 0.8333, 0.3834, -0.7211, 0.5771, 0.8022, 0.08291, -0.5913, 0.5483, 0.07073, 0.8333, 0.8022, 0.08285, -0.5912, 0.05681, 0.994, 0.09348, -2.81e-05, 1.0, 2.769e-05, 0.9652, 0.213, -0.1517, -0.3982, 0.009627, -0.9173, -2.81e-05, 1.0, 2.769e-05, -0.3982, 0.009627, -0.9173, -0.9862, -0.05897, 0.155, 0.9449, -0.2918, -0.1485, -0.3982, 0.009707, -0.9172, 0.9652, 0.2131, -0.1517, 0.9449, -0.2918, -0.1485, -0.6198, -0.7787, 0.09745, -0.3982, 0.009707, -0.9172, -0.6198, -0.7787, 0.09739, -0.09762, 0.009641, 0.9952, -0.9862, -0.05899, 0.155, -0.09758, 0.009619, 0.9952, 0.9652, 0.213, -0.1517, -6.494e-05, 1.0, -1.24e-05, -0.09758, 0.009619, 0.9952, -6.494e-05, 1.0, -1.24e-05, -0.9862, -0.05896, 0.1549, 0.9449, -0.2918, -0.1485, -0.09763, 0.009713, 0.9952, -0.6198, -0.7787, 0.0974, 0.9449, -0.2918, -0.1485, 0.9652, 0.213, -0.1517, -0.09763, 0.009713, 0.9952, -0.3982, 0.009647, -0.9173, -0.6198, -0.7787, 0.09742, -0.9862, -0.059, 0.155, -0.9652, 0.213, -0.1517, 5.767e-05, 1.0, 3.242e-05, 0.3981, 0.00962, -0.9173, 0.3981, 0.00962, -0.9173, 5.767e-05, 1.0, 3.242e-05, 0.9861, -0.05896, 0.155, 0.3982, 0.009713, -0.9173, -0.9449, -0.2918, -0.1485, -0.9652, 0.213, -0.1517, 0.6198, -0.7787, 0.09743, -0.9449, -0.2918, -0.1485, 0.3982, 0.009713, -0.9173, 0.09762, 0.009647, 0.9952, 0.6198, -0.7787, 0.0974, 0.9862, -0.059, 0.155, -0.9652, 0.213, -0.1517, 0.09761, 0.009627, 0.9952, -5.808e-05, 1.0, -3.266e-05, -5.808e-05, 1.0, -3.266e-05, 0.09761, 0.009627, 0.9952, 0.9862, -0.05897, 0.155, 0.09763, 0.009706, 0.9952, -0.9449, -0.2918, -0.1485, 0.6198, -0.7787, 0.09737, -0.9652, 0.2131, -0.1517, -0.9449, -0.2918, -0.1485, 0.09763, 0.009706, 0.9952, 0.6198, -0.7787, 0.09743, 0.3982, 0.009641, -0.9173, 0.9862, -0.05899, 0.155, 0.7495, -0.002083, 0.662, 0.7537, -0.5136, 0.4101, 0.9159, -0.3991, 0.04343, 0.7495, -0.002083, 0.662, 0.9159, -0.3991, 0.04343, 0.9855, -0.02833, 0.1674, 0.7495, -0.002083, 0.662, 0.9855, -0.02833, 0.1674, 0.8927, 0.4257, 0.1476, 0.7495, -0.002083, 0.662, 0.8927, 0.4257, 0.1476, 0.6186, 0.5151, 0.5933, 0.7495, -0.002083, 0.662, 0.5905, -0.4423, 0.675, 0.7537, -0.5136, 0.4101, 0.7495, -0.002083, 0.662, 0.5892, 0.04107, 0.8069, 0.5905, -0.4423, 0.675, 0.7495, -0.002083, 0.662, 0.4416, 0.3933, 0.8064, 0.5892, 0.04107, 0.8069, 0.4416, 0.3933, 0.8064, 0.7495, -0.002083, 0.662, 0.6186, 0.5151, 0.5933, -0.7536, -0.5136, 0.4101, -0.7495, -0.00208, 0.662, -0.9159, -0.3991, 0.04344, -0.9159, -0.3991, 0.04344, -0.7495, -0.00208, 0.662, -0.9855, -0.02833, 0.1674, -0.9855, -0.02833, 0.1674, -0.7495, -0.00208, 0.662, -0.8927, 0.4257, 0.1476, -0.8927, 0.4257, 0.1476, -0.7495, -0.00208, 0.662, -0.6187, 0.5151, 0.5933, -0.5905, -0.4423, 0.675, -0.7495, -0.00208, 0.662, -0.7536, -0.5136, 0.4101, -0.5892, 0.04108, 0.8069, -0.7495, -0.00208, 0.662, -0.5905, -0.4423, 0.675, -0.4416, 0.3933, 0.8064, -0.7495, -0.00208, 0.662, -0.5892, 0.04108, 0.8069, -0.7495, -0.00208, 0.662, -0.4416, 0.3933, 0.8064, -0.6187, 0.5151, 0.5933])] * 3)])
me_cube = bpy.data.meshes.new('Cube')
me_cube.from_pydata([(1.0, 1.0, 1.0), (1.0, 1.0, -1.0), (1.0, -1.0, 1.0), (1.0, -1.0, -1.0), (-1.0, 1.0, 1.0), (-1.0, 1.0, -1.0), (-1.0, -1.0, 1.0), (-1.0, -1.0, -1.0)], [], [(0, 4, 6, 2), (3, 2, 6, 7), (7, 6, 4, 5), (5, 1, 3, 7), (1, 0, 2, 3), (5, 4, 0, 1)])
_uv = me_cube.uv_layers.new(name='UVMap')
_uv.uv.foreach_set('vector', [0.625, 0.5, 0.875, 0.5, 0.875, 0.75, 0.625, 0.75, 0.375, 0.75, 0.625, 0.75, 0.625, 1.0, 0.375, 1.0, 0.375, 0.0, 0.625, 0.0, 0.625, 0.25, 0.375, 0.25, 0.125, 0.5, 0.375, 0.5, 0.375, 0.75, 0.125, 0.75, 0.375, 0.5, 0.625, 0.5, 0.625, 0.75, 0.375, 0.75, 0.375, 0.25, 0.625, 0.25, 0.625, 0.5, 0.375, 0.5])
me_cube.materials.append(mat_material)
me_cube.use_mirror_vertex_groups = False
me_cube.update()
arm_armature_001 = bpy.data.armatures.new('Armature.001')  # bones are not reproduced

# ---- objects
ob_671_12 = bpy.data.objects.new('671_12', arm_armature_001)
ob_merged = bpy.data.objects.new('merged', me_merged_001)
ob_cube = bpy.data.objects.new('Cube', me_cube)
ob_light = bpy.data.objects.new('Light', light_light)
ob_camera = bpy.data.objects.new('Camera', cam_camera)

# ---- transforms, parenting, visibility, modifiers, constraints
ob_671_12.location = (0.0, 0.0, 0.0)
ob_671_12.rotation_euler = (1.571, -0.0, 0.0)
ob_merged.parent = ob_671_12
ob_merged.location = (0.0, 0.0, 0.0)
ob_merged.color = (0.8, 0.8, 0.8, 1.0)
_vg = ob_merged.vertex_groups.new(name='BODY')
_vg.add([179, 180, 181, 182, 183, 184, 185, 186, 187, 188, 189, 190, 191, 192, 193, 194, 195, 196, 197, 198, 199, 200, 201, 202, 203, 204, 205, 206, 207, 208, 209, 210, 211, 212, 213, 215, 216, 217, 219, 220, 221, 222, 223, 224, 226, 228, 229, 232, 233, 234, 235, 236, 237, 238, 239, 240, 241, 242, 243, 244, 245, 246, 247, 248, 249, 250, 251, 252, 253, 254, 359, 360, 361, 362, 363, 364, 365, 366, 367, 368, 369, 370, 371, 372, 373, 374, 375, 376, 377, 378, 379, 380, 381, 382, 383, 384, 385, 386, 387, 388, 389, 390, 391, 392, 393, 394, 395, 396, 397, 398, 399, 400, 401, 402, 403, 404, 405, 406, 407, 408, 409, 410, 411, 412, 413, 414, 415, 416, 417, 418, 419, 420, 421, 422, 423, 424, 425, 426, 427, 428, 429, 430, 431, 432, 433, 434, 435, 436, 437, 438, 439, 440, 441, 442, 443, 444, 445, 446, 447, 448, 449, 450, 451, 452, 453, 454, 455, 456, 457, 458, 459, 460, 461, 462, 463, 464, 465, 466, 467, 468, 469, 470, 471, 472, 473, 474, 475, 476, 477, 478, 479, 480, 481, 482, 483, 484, 485, 486, 487, 488, 489, 490, 491, 492, 493], 1.0, 'REPLACE')
_vg = ob_merged.vertex_groups.new(name='ARM')
_vg.add([214, 218, 225, 227, 230, 231], 1.0, 'REPLACE')
_vg = ob_merged.vertex_groups.new(name='HEAD')
_vg.add([25, 53, 56, 57, 58, 59, 60, 61, 62, 63, 64, 65, 66, 67, 68, 69, 70, 71, 72, 73, 74, 75, 76, 77, 78, 79, 80, 81, 82, 83, 84, 85, 86, 87, 88, 89, 90, 91, 92, 93, 94, 95, 96, 97, 98, 99, 100, 101, 102, 103, 104, 105, 106, 107, 108, 109, 110, 111, 112, 113, 114, 115, 116, 117, 118, 119, 120, 121, 122, 123, 124, 125, 126, 127, 128, 129, 130, 131, 132, 133, 134, 135, 136, 137, 138, 139, 140, 141, 142, 143, 144, 145, 146, 147, 148, 149, 150, 151, 152, 153, 154, 155, 156, 157, 158, 159, 160, 161, 162, 163, 164, 165, 166, 167, 168, 169, 170, 171, 172, 173, 174, 175, 176, 177, 178, 494, 495, 496, 497, 498, 499, 500, 501, 502, 503, 504, 505, 506, 507, 508, 509, 510, 511], 1.0, 'REPLACE')
_vg = ob_merged.vertex_groups.new(name='EAR')
_vg.add([0, 1, 2, 3, 4, 5, 6, 7, 8, 9, 10, 11, 12, 13, 14, 15, 16, 17, 18, 19, 20, 21, 22, 23, 24, 26, 27, 28, 29, 30, 31, 32, 33, 34, 35, 36, 37, 38, 39, 40, 41, 42, 43, 44, 45, 46, 47, 48, 49, 50, 51, 52, 54, 55], 1.0, 'REPLACE')
_vg = ob_merged.vertex_groups.new(name='TAIL')
_vg.add([255, 256, 257, 258, 259, 260, 261, 262, 263, 264, 265, 266, 267, 268, 269, 270, 271, 272, 273, 274, 275, 276, 277, 278, 279, 280, 281, 282, 283, 284, 285, 286, 287, 288, 289, 290, 291, 292, 293, 294, 295, 296, 297, 298, 299, 300, 301, 302, 303, 304, 305, 306, 307, 308, 309, 310, 311, 312, 313, 314, 315, 316, 317, 318, 319, 320, 321, 322, 323, 324, 325, 326, 327, 328, 329, 330, 331, 332, 333, 334, 335, 336, 337, 338, 339, 340, 341, 342, 343, 344, 345, 346, 347, 348, 349, 350, 351, 352, 353, 354, 355, 356, 357, 358], 1.0, 'REPLACE')
_m = ob_merged.modifiers.new('Armature', 'ARMATURE')
_m.object = ob_671_12
ob_cube.location = (0.0, 0.0, 0.0)
ob_cube.lock_rotations_4d = False
ob_cube.empty_display_type = 'ARROWS'
ob_cube.lineart.crease_threshold = 0.0
ob_light.location = (4.076, 1.005, 5.904)
ob_light.rotation_euler = (0.6503, 0.05522, 1.866)
ob_light.lock_rotations_4d = False
ob_light.empty_display_type = 'ARROWS'
ob_light.color = (0.0, 0.0, 0.0, 0.0)
ob_light.lineart.crease_threshold = 0.0
ob_camera.location = (7.359, -6.926, 4.958)
ob_camera.rotation_euler = (1.109, 0.0, 0.8149)
ob_camera.lock_rotations_4d = False
ob_camera.empty_display_type = 'ARROWS'
ob_camera.color = (0.0, 0.0, 0.0, 0.0)
ob_camera.display_type = 'WIRE'
ob_camera.lineart.crease_threshold = 0.0

# ---- collection membership
scene.collection.objects.link(ob_671_12)
scene.collection.objects.link(ob_merged)
col_collection.objects.link(ob_cube)
col_collection.objects.link(ob_light)
col_collection.objects.link(ob_camera)
def _layer_coll(name, lc=None):
    lc = lc or bpy.context.view_layer.layer_collection
    for c in lc.children:
        if c.name == name: return c
        r = _layer_coll(name, c)
        if r: return r
_layer_coll('Collection').exclude = True

# ---- scene / render settings (as saved in the file)
scene.camera = ob_camera
scene.frame_start = 1; scene.frame_end = 250; scene.frame_set(1)
scene.render.engine = 'BLENDER_EEVEE_NEXT'
scene.render.fps = 25
scene.cycles.sampling_pattern = 'TABULATED_SOBOL'
scene.view_settings.view_transform = 'Filmic'
bpy.context.view_layer.update()

